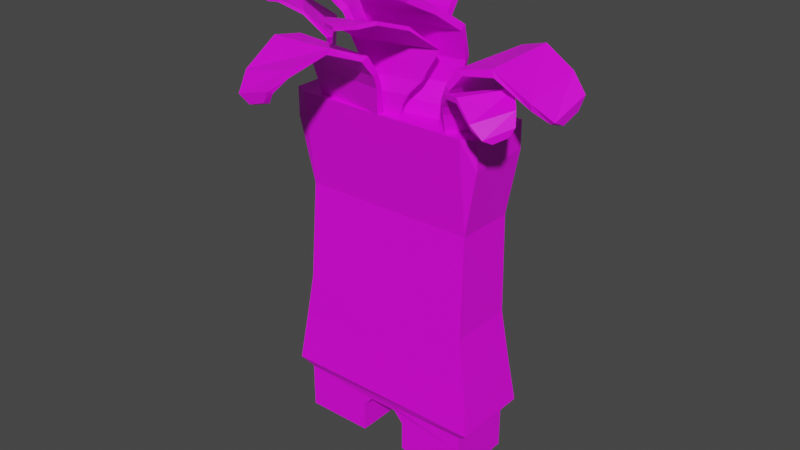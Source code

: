 # Source: Palmer.blend  (saved by Blender 4.0.36; exported with 4.5.12 LTS)
import bpy
from mathutils import Matrix  # noqa: F401  (used for matrix-valued properties, if any)

bpy.ops.wm.read_factory_settings(use_empty=True)
scene = bpy.context.scene
scene.name = 'Scene'

# ---- collections
col_collection = bpy.data.collections.new('Collection'); scene.collection.children.link(col_collection)

# ---- images (referenced by path relative to the original .blend; pixels are not part of the script)
import os
ASSET_DIR = os.environ.get("B2B_ASSET_DIR", "")  # directory of the original .blend (textures are referenced by path, not embedded)
HERE = os.path.dirname(os.path.abspath(__file__))  # packed textures are extracted next to this script under _unpacked/

def load_image(name, relpath, width, height, colorspace="sRGB"):
    """Load a texture the original file referenced (path relative to the .blend, or extracted next to this script)."""
    p = next((c for c in (os.path.join(HERE, relpath), os.path.join(ASSET_DIR, relpath)) if relpath and os.path.exists(c)), "")
    if p:
        img = bpy.data.images.load(p, check_existing=True)
        img.name = name
    else:  # same state as the original file: an image datablock whose file is absent (Cycles renders it pink)
        img = bpy.data.images.new(name, width, height)
        img.source = "FILE"
        img.filepath = "//" + (relpath or name)
    img.colorspace_settings.name = colorspace
    return img
img_base_palette_png = load_image('base_palette.png', 'base_palette.png', 1024, 1024, 'sRGB')
img_face_png_004 = load_image('face.png.004', 'face.png', 1024, 1024, 'sRGB')

# ---- materials (node trees are filled in below, after node groups)
mat_basepalette = bpy.data.materials.new('BasePalette')
mat_basepalette.alpha_threshold = 0.0
mat_basepalette.use_transparent_shadow = False
mat_basepalette.roughness = 0.5
mat_basepalette.line_color = (0.0, 0.0, 0.0, 1.0)
mat_face = bpy.data.materials.new('Face')
mat_face.use_transparent_shadow = False

# ---- material node trees
mat_basepalette.use_nodes = True; mat_basepalette.node_tree.nodes.clear()
_N = mat_basepalette.node_tree.nodes; _L = mat_basepalette.node_tree.links
n0 = _N.new('ShaderNodeOutputMaterial'); n0.name = 'Material Output'; n0.location = (300, 300)
n1 = _N.new('ShaderNodeBsdfPrincipled'); n1.name = 'Principled BSDF'; n1.location = (10, 300)
n1.distribution = 'GGX'
n1.subsurface_method = 'RANDOM_WALK_SKIN'
n1.inputs[3].default_value = 1.45
n1.inputs[27].default_value = (0.0, 0.0, 0.0, 1.0)
n1.inputs[28].default_value = 1.0
n2 = _N.new('ShaderNodeTexImage'); n2.name = 'Image Texture'; n2.location = (-464, 137)
n2.image = img_base_palette_png
_L.new(n1.outputs[0], n0.inputs[0])
_L.new(n2.outputs[0], n1.inputs[0])
n0.is_active_output = True
mat_face.use_nodes = True; mat_face.node_tree.nodes.clear()
_N = mat_face.node_tree.nodes; _L = mat_face.node_tree.links
n0 = _N.new('ShaderNodeBsdfPrincipled'); n0.name = 'Principled BSDF'; n0.location = (10, 300)
n0.inputs[3].default_value = 1.45
n1 = _N.new('ShaderNodeOutputMaterial'); n1.name = 'Material Output'; n1.location = (300, 300)
n2 = _N.new('ShaderNodeTexImage'); n2.name = 'Image Texture'; n2.location = (-278, 263)
n2.image = img_face_png_004
_L.new(n0.outputs[0], n1.inputs[0])
_L.new(n2.outputs[0], n0.inputs[0])
n1.is_active_output = True

# ---- world
world_world = bpy.data.worlds.new('World'); scene.world = world_world
world_world.use_nodes = True; world_world.node_tree.nodes.clear()
_N = world_world.node_tree.nodes; _L = world_world.node_tree.links
n0 = _N.new('ShaderNodeOutputWorld'); n0.name = 'World Output'; n0.location = (300, 300)
n1 = _N.new('ShaderNodeBackground'); n1.name = 'Background'; n1.location = (10, 300)
n1.inputs[0].default_value = (0.05088, 0.05088, 0.05088, 1.0)
_L.new(n1.outputs[0], n0.inputs[0])
n0.is_active_output = True
world_world.color = (0.05088, 0.05088, 0.05088)
world_world.use_sun_shadow = False
world_world.sun_shadow_jitter_overblur = 0.0

# ---- meshes
me_plane_001 = bpy.data.meshes.new('Plane.001')
me_plane_001.from_pydata([(-0.2137, -0.07037, -2.64e-05), (-0.06883, -0.07037, -2.64e-05), (-0.2137, 0.07037, -2.64e-05), (-0.06883, 0.07037, -2.64e-05), (-0.2241, 0.08049, 0.007826), (-0.2241, -0.08049, 0.007826), (-0.05841, -0.08049, 0.007826), (-0.05841, 0.08049, 0.007826), (-0.2241, 0.08049, 0.04004), (-0.2241, -0.08049, 0.04004), (-0.05841, -0.08049, 0.04004), (-0.05841, 0.08049, 0.04004), (-0.2241, 0.08049, 0.06159), (-0.2241, -0.08049, 0.06159), (-0.05841, -0.08049, 0.06159), (-0.05841, 0.08049, 0.06159), (-0.2241, 0.08049, 0.07965), (-0.2241, -0.08049, 0.07965), (-0.05841, -0.08049, 0.07965), (-0.05841, 0.08049, 0.07965), (-0.2241, 0.08049, 0.1195), (-0.2241, -0.08049, 0.1195), (-0.2514, 0.09545, 0.1427), (-0.2514, -0.094, 0.1427), (-0.2349, 0.08359, 0.2626), (-0.2349, -0.08359, 0.2626), (-0.2167, 0.07818, 0.377), (-0.2167, -0.07818, 0.377), (-0.2198, 0.06756, 0.6236), (-0.2107, -0.06399, 0.616), (-0.2433, 0.0777, 0.7756), (-0.2433, -0.07325, 0.7756), (0.2137, -0.07037, -2.64e-05), (0.06883, -0.07037, -2.64e-05), (0.2137, 0.07037, -2.64e-05), (0.06883, 0.07037, -2.64e-05), (0.2241, 0.08049, 0.007826), (0.2241, -0.08049, 0.007826), (0.05841, -0.08049, 0.007826), (0.05841, 0.08049, 0.007826), (0.2241, 0.08049, 0.04004), (0.2241, -0.08049, 0.04004), (0.05841, -0.08049, 0.04004), (0.05841, 0.08049, 0.04004), (0.2241, 0.08049, 0.06159), (0.2241, -0.08049, 0.06159), (0.05841, -0.08049, 0.06159), (0.05841, 0.08049, 0.06159), (0.2241, 0.08049, 0.07965), (0.2241, -0.08049, 0.07965), (0.05841, -0.08049, 0.07965), (0.05841, 0.08049, 0.07965), (0.2241, 0.08049, 0.1195), (0.2241, -0.08049, 0.1195), (0.2514, 0.09545, 0.1427), (0.2514, -0.094, 0.1427), (0.2349, 0.08359, 0.2626), (0.2349, -0.08359, 0.2626), (0.2167, 0.07818, 0.377), (0.2167, -0.07818, 0.377), (0.2198, 0.06756, 0.6236), (0.2107, -0.06399, 0.616), (0.2433, 0.0777, 0.7756), (0.2433, -0.07325, 0.7756), (0.03528, 0.08049, 0.1066), (0.03528, -0.08049, 0.1066), (-0.03528, 0.08049, 0.1066), (-0.03528, -0.08049, 0.1066), (0.2433, -0.07325, 0.8424), (-0.2433, -0.07325, 0.8424), (-0.2433, 0.0777, 0.8424), (0.2433, 0.0777, 0.8424), (2.784e-05, -0.09125, 0.8424), (-0.1732, -0.0714, 0.8424), (-0.1712, -0.05717, 0.8439), (0.001334, -0.07695, 0.8439), (0.01113, -0.1038, 0.9043), (-0.1869, -0.08116, 0.9043), (-0.1852, -0.06885, 0.9081), (0.01227, -0.09147, 0.9081), (0.01644, -0.1197, 0.9353), (-0.1956, -0.09539, 0.9353), (-0.1946, -0.08583, 0.944), (0.01759, -0.1101, 0.944), (0.009853, -0.148, 0.972), (-0.1959, -0.1244, 0.9716), (-0.1952, -0.1083, 0.9808), (0.01311, -0.1322, 0.9808), (-0.02313, -0.2114, 0.9959), (-0.193, -0.192, 0.9807), (-0.1918, -0.1855, 0.9965), (-0.01991, -0.2052, 1.007), (-0.05455, -0.286, 0.9614), (-0.185, -0.2711, 0.9296), (-0.1896, -0.2706, 0.9464), (-0.05463, -0.2861, 0.9761), (-0.07101, -0.3131, 0.9342), (-0.1649, -0.3023, 0.9047), (-0.1689, -0.3127, 0.911), (-0.07323, -0.3237, 0.9407), (-0.0886, -0.3068, 0.9078), (-0.1343, -0.3016, 0.8926), (-0.1373, -0.3148, 0.8966), (-0.09128, -0.3201, 0.9119), (0.237, 0.01309, 0.8424), (0.1693, -0.08206, 0.8424), (0.1616, -0.0763, 0.8434), (0.229, 0.01848, 0.8434), (0.2479, 0.01552, 0.8839), (0.1706, -0.09323, 0.8839), (0.1639, -0.08825, 0.8864), (0.2411, 0.02019, 0.8864), (0.259, 0.0135, 0.9046), (0.1761, -0.103, 0.9046), (0.1708, -0.09926, 0.9104), (0.2537, 0.01727, 0.9104), (0.2734, 0.0004955, 0.9292), (0.193, -0.1125, 0.9289), (0.1838, -0.1069, 0.9351), (0.2652, 0.007496, 0.9351), (0.2999, -0.03938, 0.9452), (0.2335, -0.1327, 0.935), (0.2302, -0.1299, 0.9456), (0.2973, -0.03549, 0.9527), (0.3335, -0.08195, 0.9221), (0.2825, -0.1536, 0.9008), (0.2807, -0.1561, 0.9121), (0.3335, -0.08201, 0.9319), (0.344, -0.1004, 0.9039), (0.3074, -0.1519, 0.8841), (0.3121, -0.1576, 0.8884), (0.3495, -0.1051, 0.9083), (0.3347, -0.1086, 0.8862), (0.3168, -0.1338, 0.876), (0.3236, -0.1398, 0.8787), (0.3416, -0.1145, 0.8889), (-0.1098, -0.05454, 0.833), (-0.2, 0.08508, 0.833), (-0.1865, 0.09381, 0.8347), (-0.09628, -0.04581, 0.8347), (-0.1018, -0.05455, 0.8728), (-0.1968, 0.09234, 0.8728), (-0.1839, 0.1007, 0.8751), (-0.08891, -0.04619, 0.8751), (-0.0846, -0.0507, 0.9158), (-0.1862, 0.1065, 0.9158), (-0.1742, 0.1144, 0.9196), (-0.07243, -0.04307, 0.9196), (-0.07807, -0.06138, 0.9696), (-0.1932, 0.1168, 0.9696), (-0.1815, 0.1241, 0.975), (-0.06661, -0.05363, 0.975), (-0.09947, -0.08002, 1.037), (-0.2209, 0.1078, 1.04), (-0.2105, 0.1143, 1.05), (-0.08862, -0.07428, 1.048), (-0.1585, -0.08465, 1.078), (-0.2561, 0.06624, 1.101), (-0.2465, 0.0723, 1.109), (-0.1468, -0.08188, 1.088), (-0.2247, -0.09261, 1.111), (-0.2732, -0.01752, 1.141), (-0.2657, -0.0166, 1.154), (-0.2166, -0.0925, 1.123), (-0.2608, -0.111, 1.128), (-0.2799, -0.08152, 1.143), (-0.2722, -0.08281, 1.155), (-0.2532, -0.1123, 1.141), (0.04098, -0.06767, 0.8424), (0.001756, -0.07389, 0.8424), (0.001201, -0.06519, 0.8432), (0.03882, -0.05924, 0.8432), (0.04576, -0.06832, 0.8663), (-0.00259, -0.07598, 0.8663), (-0.003823, -0.06739, 0.8672), (0.04428, -0.05977, 0.8672), (0.06008, -0.06754, 0.8918), (-0.01645, -0.07966, 0.8918), (-0.01832, -0.07118, 0.8927), (0.05924, -0.0589, 0.8927), (0.08754, -0.05691, 0.9244), (-0.04672, -0.07857, 0.9244), (-0.04981, -0.07008, 0.9257), (0.08813, -0.04796, 0.9257), (0.1274, -0.0486, 0.9952), (-0.06483, -0.07639, 0.9876), (-0.08507, -0.07565, 0.993), (0.1108, -0.03767, 0.993), (0.1043, -0.1158, 1.046), (-0.06538, -0.1675, 1.044), (-0.06497, -0.1653, 1.053), (0.1025, -0.1142, 1.054), (0.08622, -0.1876, 1.07), (-0.01162, -0.2263, 1.057), (-0.01194, -0.2268, 1.066), (0.0848, -0.1885, 1.078), (0.06994, -0.2235, 1.067), (0.02531, -0.2419, 1.06), (0.02451, -0.2425, 1.068), (0.06854, -0.2244, 1.076), (0.1376, -0.02944, 0.833), (-0.02697, -0.05337, 0.833), (-0.02928, -0.03745, 0.8347), (0.1352, -0.01352, 0.8347), (0.1409, -0.02221, 0.8728), (-0.0322, -0.04738, 0.8728), (-0.03442, -0.03216, 0.8751), (0.1387, -0.00698, 0.8751), (0.1446, -0.004939, 0.9158), (-0.04065, -0.03188, 0.9158), (-0.04292, -0.01769, 0.9196), (0.1427, 0.009305, 0.9196), (0.157, -0.003441, 0.9696), (-0.05299, -0.03398, 0.9696), (-0.0547, -0.02026, 0.975), (0.1547, 0.0102, 0.975), (0.165, -0.03067, 1.037), (-0.05627, -0.06286, 1.04), (-0.05786, -0.05072, 1.05), (0.1643, -0.0184, 1.048), (0.1446, -0.0863, 1.078), (-0.03316, -0.1122, 1.101), (-0.03467, -0.1009, 1.109), (0.147, -0.07447, 1.088), (0.1243, -0.1498, 1.111), (0.03584, -0.1626, 1.141), (0.03815, -0.1554, 1.154), (0.1276, -0.1424, 1.123), (0.126, -0.1902, 1.128), (0.09129, -0.1953, 1.143), (0.09563, -0.1889, 1.155), (0.1303, -0.1839, 1.141), (0.1645, 0.107, 0.8424), (0.1565, -0.06715, 0.8424), (0.1422, -0.06616, 0.8439), (0.1502, 0.1074, 0.8439), (0.1764, 0.119, 0.9043), (0.1672, -0.08012, 0.9043), (0.1548, -0.07927, 0.9081), (0.1639, 0.1193, 0.9081), (0.1918, 0.1253, 0.9353), (0.1819, -0.08789, 0.9353), (0.1723, -0.0875, 0.944), (0.1822, 0.1258, 0.944), (0.2204, 0.1207, 0.972), (0.2109, -0.08616, 0.9716), (0.1948, -0.0866, 0.9808), (0.2045, 0.1229, 0.9808), (0.286, 0.09208, 0.9959), (0.2781, -0.07876, 0.9807), (0.2716, -0.07797, 0.9965), (0.2796, 0.09487, 1.007), (0.3626, 0.06579, 0.9614), (0.3565, -0.06534, 0.9296), (0.3563, -0.07, 0.9464), (0.3626, 0.06572, 0.9761), (0.3907, 0.0512, 0.9342), (0.3863, -0.04318, 0.9047), (0.3969, -0.0465, 0.911), (0.4014, 0.04971, 0.9407), (0.3856, 0.03323, 0.9078), (0.3835, -0.01273, 0.8926), (0.3969, -0.01485, 0.8966), (0.399, 0.03145, 0.9119), (-0.1029, 0.06714, 0.8424), (0.06118, 0.04007, 0.8424), (0.05856, 0.0242, 0.8441), (-0.1055, 0.05127, 0.8441), (-0.1082, 0.06125, 0.8823), (0.06436, 0.03278, 0.8823), (0.06185, 0.01759, 0.8846), (-0.1107, 0.04607, 0.8846), (-0.1169, 0.04591, 0.9252), (0.06771, 0.01544, 0.9252), (0.06557, 0.001234, 0.929), (-0.1195, 0.03177, 0.929), (-0.1292, 0.04825, 0.979), (0.0801, 0.0137, 0.979), (0.07757, 0.0001063, 0.9845), (-0.1312, 0.03456, 0.9845), (-0.1286, 0.07663, 1.046), (0.09198, 0.04022, 1.049), (0.08982, 0.02818, 1.059), (-0.1317, 0.06474, 1.057), (-0.09235, 0.1235, 1.087), (0.08491, 0.09422, 1.11), (0.08293, 0.08302, 1.118), (-0.09821, 0.1129, 1.098), (-0.05376, 0.1778, 1.12), (0.03446, 0.1632, 1.15), (0.03006, 0.157, 1.163), (-0.05911, 0.1717, 1.133), (-0.04308, 0.2169, 1.137), (-0.008478, 0.2112, 1.152), (-0.01455, 0.2064, 1.165), (-0.04915, 0.2121, 1.15), (-0.2077, -0.01147, 0.8424), (-0.2273, 0.01425, 0.8424), (-0.2212, 0.01801, 0.8431), (-0.2024, -0.006661, 0.8431), (-0.2063, -0.01514, 0.8619), (-0.2304, 0.01656, 0.8619), (-0.2248, 0.02076, 0.8626), (-0.2007, -0.01078, 0.8626), (-0.2002, -0.02511, 0.8826), (-0.2384, 0.02507, 0.8826), (-0.2331, 0.02969, 0.8833), (-0.1943, -0.02117, 0.8833), (-0.182, -0.04069, 0.9091), (-0.2493, 0.0472, 0.9091), (-0.2444, 0.05269, 0.9102), (-0.1753, -0.03766, 0.9102), (-0.1606, -0.06605, 0.9669), (-0.2548, 0.06103, 0.9606), (-0.2621, 0.07582, 0.9651), (-0.1592, -0.04994, 0.9651), (-0.2177, -0.07546, 1.008), (-0.3203, 0.02623, 1.007), (-0.3186, 0.0268, 1.014), (-0.2173, -0.07355, 1.015), (-0.2761, -0.09021, 1.028), (-0.3417, -0.03501, 1.017), (-0.3422, -0.03497, 1.024), (-0.2774, -0.08954, 1.035), (-0.3082, -0.09241, 1.025), (-0.3386, -0.0675, 1.019), (-0.3394, -0.06719, 1.026), (-0.3094, -0.09176, 1.032), (0.2107, -0.08985, 0.8424), (-0.2107, -0.08985, 0.8424), (-0.03528, 0.08049, 0.1195), (0.03528, 0.08049, 0.1195), (-0.03528, -0.08296, 0.1195), (0.03528, -0.08296, 0.1195)], [], [(0, 2, 3, 1), (4, 5, 9, 8), (1, 3, 7, 6), (2, 0, 5, 4), (3, 2, 4, 7), (0, 1, 6, 5), (11, 8, 12, 15), (7, 4, 8, 11), (5, 6, 10, 9), (6, 7, 11, 10), (14, 15, 19, 18), (9, 10, 14, 13), (10, 11, 15, 14), (8, 9, 13, 12), (12, 13, 17, 16), (15, 12, 16, 19), (13, 14, 18, 17), (18, 19, 66, 67), (16, 17, 21, 20), (20, 21, 23, 22), (26, 27, 29, 28), (24, 25, 27, 26), (28, 29, 31, 30), (23, 25, 24, 22), (32, 33, 35, 34), (32, 37, 38, 33), (35, 39, 36, 34), (36, 40, 41, 37), (34, 36, 37, 32), (33, 38, 39, 35), (41, 45, 46, 42), (39, 43, 40, 36), (43, 47, 44, 40), (37, 41, 42, 38), (45, 49, 50, 46), (46, 50, 51, 47), (42, 46, 47, 43), (38, 42, 43, 39), (20, 22, 54, 52, 331, 330), (40, 44, 45, 41), (47, 51, 48, 44), (44, 48, 49, 45), (50, 65, 64, 51), (48, 52, 53, 49), (63, 68, 328, 61), (55, 54, 56, 57), (50, 49, 53, 333, 65), (58, 60, 61, 59), (26, 58, 56, 24), (60, 62, 63, 61), (48, 51, 64, 331, 52), (67, 65, 333, 332), (69, 329, 328, 68, 71, 70), (66, 330, 331, 64), (63, 62, 71, 68), (56, 58, 59, 57), (31, 69, 70, 30), (28, 30, 70, 71, 62, 60), (73, 74, 75, 72), (78, 77, 81, 82), (72, 75, 79, 76), (75, 74, 78, 79), (74, 73, 77, 78), (73, 72, 76, 77), (82, 81, 85, 86), (77, 76, 80, 81), (76, 79, 83, 80), (79, 78, 82, 83), (84, 87, 91, 88), (81, 80, 84, 85), (80, 83, 87, 84), (83, 82, 86, 87), (90, 89, 93, 94), (87, 86, 90, 91), (86, 85, 89, 90), (85, 84, 88, 89), (93, 92, 96, 97), (89, 88, 92, 93), (88, 91, 95, 92), (91, 90, 94, 95), (96, 99, 103, 100), (92, 95, 99, 96), (95, 94, 98, 99), (94, 93, 97, 98), (101, 100, 103, 102), (99, 98, 102, 103), (98, 97, 101, 102), (97, 96, 100, 101), (105, 106, 107, 104), (110, 109, 113, 114), (104, 107, 111, 108), (107, 106, 110, 111), (106, 105, 109, 110), (105, 104, 108, 109), (114, 113, 117, 118), (109, 108, 112, 113), (108, 111, 115, 112), (111, 110, 114, 115), (116, 119, 123, 120), (113, 112, 116, 117), (112, 115, 119, 116), (115, 114, 118, 119), (122, 121, 125, 126), (119, 118, 122, 123), (118, 117, 121, 122), (117, 116, 120, 121), (125, 124, 128, 129), (121, 120, 124, 125), (120, 123, 127, 124), (123, 122, 126, 127), (128, 131, 135, 132), (124, 127, 131, 128), (127, 126, 130, 131), (126, 125, 129, 130), (133, 132, 135, 134), (131, 130, 134, 135), (130, 129, 133, 134), (129, 128, 132, 133), (137, 138, 139, 136), (142, 141, 145, 146), (136, 139, 143, 140), (139, 138, 142, 143), (138, 137, 141, 142), (137, 136, 140, 141), (146, 145, 149, 150), (141, 140, 144, 145), (140, 143, 147, 144), (143, 142, 146, 147), (148, 151, 155, 152), (145, 144, 148, 149), (144, 147, 151, 148), (147, 146, 150, 151), (154, 153, 157, 158), (151, 150, 154, 155), (150, 149, 153, 154), (149, 148, 152, 153), (157, 156, 160, 161), (153, 152, 156, 157), (152, 155, 159, 156), (155, 154, 158, 159), (160, 163, 167, 164), (156, 159, 163, 160), (159, 158, 162, 163), (158, 157, 161, 162), (165, 164, 167, 166), (163, 162, 166, 167), (162, 161, 165, 166), (161, 160, 164, 165), (169, 170, 171, 168), (174, 173, 177, 178), (168, 171, 175, 172), (171, 170, 174, 175), (170, 169, 173, 174), (169, 168, 172, 173), (178, 177, 181, 182), (173, 172, 176, 177), (172, 175, 179, 176), (175, 174, 178, 179), (180, 183, 187, 184), (177, 176, 180, 181), (176, 179, 183, 180), (179, 178, 182, 183), (186, 185, 189, 190), (183, 182, 186, 187), (182, 181, 185, 186), (181, 180, 184, 185), (189, 188, 192, 193), (185, 184, 188, 189), (184, 187, 191, 188), (187, 186, 190, 191), (192, 195, 199, 196), (188, 191, 195, 192), (191, 190, 194, 195), (190, 189, 193, 194), (197, 196, 199, 198), (195, 194, 198, 199), (194, 193, 197, 198), (193, 192, 196, 197), (201, 202, 203, 200), (206, 205, 209, 210), (200, 203, 207, 204), (203, 202, 206, 207), (202, 201, 205, 206), (201, 200, 204, 205), (210, 209, 213, 214), (205, 204, 208, 209), (204, 207, 211, 208), (207, 206, 210, 211), (212, 215, 219, 216), (209, 208, 212, 213), (208, 211, 215, 212), (211, 210, 214, 215), (218, 217, 221, 222), (215, 214, 218, 219), (214, 213, 217, 218), (213, 212, 216, 217), (221, 220, 224, 225), (217, 216, 220, 221), (216, 219, 223, 220), (219, 218, 222, 223), (224, 227, 231, 228), (220, 223, 227, 224), (223, 222, 226, 227), (222, 221, 225, 226), (229, 228, 231, 230), (227, 226, 230, 231), (226, 225, 229, 230), (225, 224, 228, 229), (233, 234, 235, 232), (238, 237, 241, 242), (232, 235, 239, 236), (235, 234, 238, 239), (234, 233, 237, 238), (233, 232, 236, 237), (242, 241, 245, 246), (237, 236, 240, 241), (236, 239, 243, 240), (239, 238, 242, 243), (244, 247, 251, 248), (241, 240, 244, 245), (240, 243, 247, 244), (243, 242, 246, 247), (250, 249, 253, 254), (247, 246, 250, 251), (246, 245, 249, 250), (245, 244, 248, 249), (253, 252, 256, 257), (249, 248, 252, 253), (248, 251, 255, 252), (251, 250, 254, 255), (256, 259, 263, 260), (252, 255, 259, 256), (255, 254, 258, 259), (254, 253, 257, 258), (261, 260, 263, 262), (259, 258, 262, 263), (258, 257, 261, 262), (257, 256, 260, 261), (265, 266, 267, 264), (270, 269, 273, 274), (264, 267, 271, 268), (267, 266, 270, 271), (266, 265, 269, 270), (265, 264, 268, 269), (274, 273, 277, 278), (269, 268, 272, 273), (268, 271, 275, 272), (271, 270, 274, 275), (276, 279, 283, 280), (273, 272, 276, 277), (272, 275, 279, 276), (275, 274, 278, 279), (282, 281, 285, 286), (279, 278, 282, 283), (278, 277, 281, 282), (277, 276, 280, 281), (285, 284, 288, 289), (281, 280, 284, 285), (280, 283, 287, 284), (283, 282, 286, 287), (288, 291, 295, 292), (284, 287, 291, 288), (287, 286, 290, 291), (286, 285, 289, 290), (293, 292, 295, 294), (291, 290, 294, 295), (290, 289, 293, 294), (289, 288, 292, 293), (297, 298, 299, 296), (302, 301, 305, 306), (296, 299, 303, 300), (299, 298, 302, 303), (298, 297, 301, 302), (297, 296, 300, 301), (306, 305, 309, 310), (301, 300, 304, 305), (300, 303, 307, 304), (303, 302, 306, 307), (308, 311, 315, 312), (305, 304, 308, 309), (304, 307, 311, 308), (307, 306, 310, 311), (314, 313, 317, 318), (311, 310, 314, 315), (310, 309, 313, 314), (309, 308, 312, 313), (317, 316, 320, 321), (313, 312, 316, 317), (312, 315, 319, 316), (315, 314, 318, 319), (320, 323, 327, 324), (316, 319, 323, 320), (319, 318, 322, 323), (318, 317, 321, 322), (325, 324, 327, 326), (323, 322, 326, 327), (322, 321, 325, 326), (321, 320, 324, 325), (31, 29, 329, 69), (67, 66, 64, 65), (26, 28, 60, 58), (29, 27, 59, 61), (16, 20, 330, 66, 19), (29, 61, 328, 329), (52, 54, 55, 53), (25, 57, 59, 27), (25, 23, 55, 57), (18, 67, 332, 21, 17), (23, 21, 332, 333, 53, 55), (22, 24, 56, 54)])
me_plane_001.polygons.foreach_set('material_index', [0, 0, 0, 0, 0, 0, 0, 0, 0, 0, 0, 0, 0, 0, 0, 0, 0, 0, 0, 0, 0, 0, 0, 0, 0, 0, 0, 0, 0, 0, 0, 0, 0, 0, 0, 0, 0, 0, 0, 0, 0, 0, 0, 0, 0, 0, 0, 0, 0, 0, 0, 0, 0, 0, 0, 0, 0, 0, 0, 0, 0, 0, 0, 0, 0, 0, 0, 0, 0, 0, 0, 0, 0, 0, 0, 0, 0, 0, 0, 0, 0, 0, 0, 0, 0, 0, 0, 0, 0, 0, 0, 0, 0, 0, 0, 0, 0, 0, 0, 0, 0, 0, 0, 0, 0, 0, 0, 0, 0, 0, 0, 0, 0, 0, 0, 0, 0, 0, 0, 0, 0, 0, 0, 0, 0, 0, 0, 0, 0, 0, 0, 0, 0, 0, 0, 0, 0, 0, 0, 0, 0, 0, 0, 0, 0, 0, 0, 0, 0, 0, 0, 0, 0, 0, 0, 0, 0, 0, 0, 0, 0, 0, 0, 0, 0, 0, 0, 0, 0, 0, 0, 0, 0, 0, 0, 0, 0, 0, 0, 0, 0, 0, 0, 0, 0, 0, 0, 0, 0, 0, 0, 0, 0, 0, 0, 0, 0, 0, 0, 0, 0, 0, 0, 0, 0, 0, 0, 0, 0, 0, 0, 0, 0, 0, 0, 0, 0, 0, 0, 0, 0, 0, 0, 0, 0, 0, 0, 0, 0, 0, 0, 0, 0, 0, 0, 0, 0, 0, 0, 0, 0, 0, 0, 0, 0, 0, 0, 0, 0, 0, 0, 0, 0, 0, 0, 0, 0, 0, 0, 0, 0, 0, 0, 0, 0, 0, 0, 0, 0, 0, 0, 0, 0, 0, 0, 0, 0, 0, 0, 0, 0, 0, 0, 0, 0, 0, 0, 0, 0, 0, 0, 0, 0, 0, 0, 0, 0, 0, 0, 0, 0, 0, 0, 1, 0, 0, 0, 0, 0, 0])
_uv = me_plane_001.uv_layers.new(name='UVMap')
_uv.uv.foreach_set('vector', [0.2861, 0.8441, 0.2861, 0.8441, 0.2861, 0.8441, 0.2861, 0.8441, 0.2861, 0.8441, 0.2861, 0.8441, 0.2861, 0.8441, 0.2861, 0.8441, 0.2861, 0.8441, 0.2861, 0.8441, 0.2861, 0.8441, 0.2861, 0.8441, 0.2861, 0.8441, 0.2861, 0.8441, 0.2861, 0.8441, 0.2861, 0.8441, 0.2861, 0.8441, 0.2861, 0.8441, 0.2861, 0.8441, 0.2861, 0.8441, 0.2861, 0.8441, 0.2861, 0.8441, 0.2861, 0.8441, 0.2861, 0.8441, 0.2861, 0.8441, 0.2861, 0.8441, 0.2861, 0.8441, 0.2861, 0.8441, 0.2861, 0.8441, 0.2861, 0.8441, 0.2861, 0.8441, 0.2861, 0.8441, 0.2861, 0.8441, 0.2861, 0.8441, 0.2861, 0.8441, 0.2861, 0.8441, 0.2861, 0.8441, 0.2861, 0.8441, 0.2861, 0.8441, 0.2861, 0.8441, 0.2861, 0.8441, 0.2861, 0.8441, 0.2861, 0.8441, 0.2861, 0.8441, 0.2861, 0.8441, 0.2861, 0.8441, 0.2861, 0.8441, 0.2861, 0.8441, 0.2861, 0.8441, 0.2861, 0.8441, 0.2861, 0.8441, 0.2861, 0.8441, 0.2861, 0.8441, 0.2861, 0.8441, 0.2861, 0.8441, 0.2861, 0.8441, 0.2861, 0.8441, 0.2861, 0.8441, 0.2861, 0.8441, 0.2861, 0.8441, 0.2861, 0.8441, 0.2861, 0.8441, 0.2861, 0.8441, 0.2861, 0.8441, 0.2861, 0.8441, 0.2861, 0.8441, 0.2861, 0.8441, 0.2861, 0.8441, 0.2861, 0.8441, 0.2861, 0.8441, 0.2861, 0.8441, 0.2861, 0.8441, 0.2861, 0.8441, 0.2861, 0.8441, 0.2861, 0.8441, 0.2861, 0.8441, 0.2861, 0.8441, 0.2861, 0.8441, 0.2861, 0.8441, 0.2861, 0.8441, 0.2861, 0.8441, 0.2861, 0.8441, 0.2861, 0.8441, 0.2861, 0.8441, 0.2861, 0.8441, 0.2861, 0.8441, 0.2861, 0.8441, 0.2861, 0.8441, 0.2861, 0.8441, 0.2861, 0.8441, 0.2861, 0.8441, 0.2861, 0.8441, 0.2861, 0.8441, 0.2861, 0.8441, 0.2861, 0.8441, 0.2861, 0.8441, 0.2861, 0.8441, 0.2861, 0.8441, 0.2861, 0.8441, 0.2861, 0.8441, 0.2861, 0.8441, 0.2861, 0.8441, 0.2861, 0.8441, 0.2861, 0.8441, 0.2861, 0.8441, 0.2861, 0.8441, 0.2861, 0.8441, 0.2861, 0.8441, 0.2861, 0.8441, 0.2861, 0.8441, 0.2861, 0.8441, 0.2861, 0.8441, 0.2861, 0.8441, 0.2861, 0.8441, 0.2861, 0.8441, 0.2861, 0.8441, 0.2861, 0.8441, 0.2861, 0.8441, 0.2861, 0.8441, 0.2861, 0.8441, 0.2861, 0.8441, 0.2861, 0.8441, 0.2861, 0.8441, 0.2861, 0.8441, 0.2861, 0.8441, 0.2861, 0.8441, 0.2861, 0.8441, 0.2861, 0.8441, 0.2861, 0.8441, 0.2861, 0.8441, 0.2861, 0.8441, 0.2861, 0.8441, 0.2861, 0.8441, 0.2861, 0.8441, 0.2861, 0.8441, 0.2861, 0.8441, 0.2861, 0.8441, 0.2861, 0.8441, 0.2861, 0.8441, 0.2861, 0.8441, 0.2861, 0.8441, 0.2861, 0.8441, 0.2861, 0.8441, 0.2861, 0.8441, 0.2861, 0.8441, 0.2861, 0.8441, 0.2861, 0.8441, 0.2861, 0.8441, 0.2861, 0.8441, 0.2861, 0.8441, 0.2861, 0.8441, 0.2861, 0.8441, 0.2861, 0.8441, 0.2861, 0.8441, 0.2861, 0.8441, 0.2861, 0.8441, 0.2861, 0.8441, 0.2861, 0.8441, 0.2861, 0.8441, 0.2861, 0.8441, 0.2861, 0.8441, 0.2861, 0.8441, 0.2861, 0.8441, 0.2861, 0.8441, 0.2861, 0.8441, 0.2861, 0.8441, 0.2861, 0.8441, 0.2861, 0.8441, 0.2861, 0.8441, 0.2861, 0.8441, 0.2861, 0.8441, 0.2861, 0.8441, 0.2861, 0.8441, 0.2861, 0.8441, 0.2861, 0.8441, 0.2861, 0.8441, 0.2861, 0.8441, 0.2861, 0.8441, 0.2861, 0.8441, 0.2861, 0.8441, 0.2861, 0.8441, 0.2861, 0.8441, 0.2861, 0.8441, 0.2861, 0.8441, 0.2861, 0.8441, 0.2861, 0.8441, 0.2861, 0.8441, 0.2861, 0.8441, 0.2861, 0.8441, 0.2861, 0.8441, 0.2861, 0.8441, 0.2861, 0.8441, 0.2861, 0.8441, 0.2861, 0.8441, 0.2861, 0.8441, 0.2861, 0.8441, 0.2861, 0.8441, 0.2861, 0.8441, 0.2861, 0.8441, 0.2861, 0.8441, 0.2861, 0.8441, 0.2861, 0.8441, 0.2861, 0.8441, 0.2861, 0.8441, 0.2861, 0.8441, 0.2861, 0.8441, 0.2861, 0.8441, 0.2861, 0.8441, 0.2861, 0.8441, 0.2861, 0.8441, 0.2861, 0.8441, 0.2861, 0.8441, 0.2861, 0.8441, 0.2861, 0.8441, 0.2861, 0.8441, 0.2861, 0.8441, 0.2861, 0.8441, 0.2861, 0.8441, 0.2861, 0.8441, 0.2861, 0.8441, 0.2861, 0.8441, 0.2861, 0.8441, 0.2861, 0.8441, 0.2861, 0.8441, 0.2861, 0.8441, 0.2861, 0.8441, 0.2861, 0.8441, 0.2861, 0.8441, 0.2861, 0.8441, 0.2861, 0.8441, 0.2861, 0.8441, 0.2861, 0.8441, 0.2861, 0.8441, 0.2861, 0.8441, 0.2861, 0.8441, 0.2861, 0.8441, 0.2861, 0.8441, 0.2861, 0.8441, 0.2861, 0.8441, 0.2861, 0.8441, 0.4054, 0.9124, 0.4054, 0.9124, 0.4054, 0.9124, 0.4054, 0.9124, 0.4054, 0.9124, 0.4054, 0.9124, 0.4054, 0.9124, 0.4054, 0.9124, 0.4054, 0.9124, 0.4054, 0.9124, 0.4054, 0.9124, 0.4054, 0.9124, 0.4054, 0.9124, 0.4054, 0.9124, 0.4054, 0.9124, 0.4054, 0.9124, 0.4054, 0.9124, 0.4054, 0.9124, 0.4054, 0.9124, 0.4054, 0.9124, 0.4054, 0.9124, 0.4054, 0.9124, 0.4054, 0.9124, 0.4054, 0.9124, 0.4054, 0.9124, 0.4054, 0.9124, 0.4054, 0.9124, 0.4054, 0.9124, 0.4054, 0.9124, 0.4054, 0.9124, 0.4054, 0.9124, 0.4054, 0.9124, 0.4054, 0.9124, 0.4054, 0.9124, 0.4054, 0.9124, 0.4054, 0.9124, 0.4054, 0.9124, 0.4054, 0.9124, 0.4054, 0.9124, 0.4054, 0.9124, 0.4054, 0.9124, 0.4054, 0.9124, 0.4054, 0.9124, 0.4054, 0.9124, 0.4054, 0.9124, 0.4054, 0.9124, 0.4054, 0.9124, 0.4054, 0.9124, 0.4054, 0.9124, 0.4054, 0.9124, 0.4054, 0.9124, 0.4054, 0.9124, 0.4054, 0.9124, 0.4054, 0.9124, 0.4054, 0.9124, 0.4054, 0.9124, 0.4054, 0.9124, 0.4054, 0.9124, 0.4054, 0.9124, 0.4054, 0.9124, 0.4054, 0.9124, 0.4054, 0.9124, 0.4054, 0.9124, 0.4054, 0.9124, 0.4054, 0.9124, 0.4054, 0.9124, 0.4054, 0.9124, 0.4054, 0.9124, 0.4054, 0.9124, 0.4054, 0.9124, 0.4054, 0.9124, 0.4054, 0.9124, 0.4054, 0.9124, 0.4054, 0.9124, 0.4054, 0.9124, 0.4054, 0.9124, 0.4054, 0.9124, 0.4054, 0.9124, 0.4054, 0.9124, 0.4054, 0.9124, 0.4054, 0.9124, 0.4054, 0.9124, 0.4054, 0.9124, 0.4054, 0.9124, 0.4054, 0.9124, 0.4054, 0.9124, 0.4054, 0.9124, 0.4054, 0.9124, 0.4054, 0.9124, 0.4054, 0.9124, 0.4054, 0.9124, 0.4054, 0.9124, 0.4054, 0.9124, 0.4054, 0.9124, 0.4054, 0.9124, 0.4054, 0.9124, 0.4054, 0.9124, 0.4054, 0.9124, 0.4054, 0.9124, 0.4054, 0.9124, 0.4054, 0.9124, 0.4054, 0.9124, 0.4054, 0.9124, 0.4054, 0.9124, 0.4054, 0.9124, 0.4054, 0.9124, 0.4054, 0.9124, 0.4054, 0.9124, 0.4054, 0.9124, 0.4054, 0.9124, 0.4054, 0.9124, 0.4054, 0.9124, 0.4054, 0.9124, 0.4054, 0.9124, 0.4054, 0.9124, 0.4054, 0.9124, 0.4054, 0.9124, 0.4054, 0.9124, 0.4054, 0.9124, 0.4054, 0.9124, 0.4054, 0.9124, 0.4054, 0.9124, 0.4054, 0.9124, 0.4054, 0.9124, 0.4054, 0.9124, 0.4054, 0.9124, 0.4054, 0.9124, 0.4054, 0.9124, 0.4054, 0.9124, 0.4054, 0.9124, 0.4054, 0.9124, 0.4054, 0.9124, 0.4054, 0.9124, 0.4054, 0.9124, 0.4054, 0.9124, 0.4054, 0.9124, 0.4054, 0.9124, 0.4054, 0.9124, 0.4054, 0.9124, 0.4054, 0.9124, 0.4054, 0.9124, 0.4054, 0.9124, 0.4054, 0.9124, 0.4054, 0.9124, 0.4054, 0.9124, 0.4054, 0.9124, 0.4054, 0.9124, 0.4054, 0.9124, 0.4054, 0.9124, 0.4054, 0.9124, 0.4054, 0.9124, 0.4054, 0.9124, 0.4054, 0.9124, 0.4054, 0.9124, 0.4054, 0.9124, 0.4054, 0.9124, 0.4054, 0.9124, 0.4054, 0.9124, 0.4054, 0.9124, 0.4054, 0.9124, 0.4054, 0.9124, 0.4054, 0.9124, 0.4054, 0.9124, 0.4054, 0.9124, 0.4054, 0.9124, 0.4054, 0.9124, 0.4054, 0.9124, 0.4054, 0.9124, 0.4054, 0.9124, 0.4054, 0.9124, 0.4054, 0.9124, 0.4054, 0.9124, 0.4054, 0.9124, 0.4054, 0.9124, 0.4054, 0.9124, 0.4054, 0.9124, 0.4054, 0.9124, 0.4054, 0.9124, 0.4054, 0.9124, 0.4054, 0.9124, 0.4054, 0.9124, 0.4054, 0.9124, 0.4054, 0.9124, 0.4054, 0.9124, 0.4054, 0.9124, 0.4054, 0.9124, 0.4054, 0.9124, 0.4054, 0.9124, 0.4054, 0.9124, 0.4054, 0.9124, 0.4054, 0.9124, 0.4054, 0.9124, 0.4054, 0.9124, 0.4054, 0.9124, 0.4054, 0.9124, 0.4054, 0.9124, 0.4054, 0.9124, 0.4054, 0.9124, 0.4054, 0.9124, 0.4054, 0.9124, 0.4054, 0.9124, 0.4054, 0.9124, 0.4054, 0.9124, 0.4054, 0.9124, 0.4054, 0.9124, 0.4054, 0.9124, 0.4054, 0.9124, 0.4054, 0.9124, 0.4054, 0.9124, 0.4054, 0.9124, 0.4054, 0.9124, 0.4054, 0.9124, 0.4054, 0.9124, 0.4054, 0.9124, 0.4054, 0.9124, 0.4054, 0.9124, 0.4054, 0.9124, 0.4054, 0.9124, 0.4054, 0.9124, 0.4054, 0.9124, 0.4054, 0.9124, 0.4054, 0.9124, 0.4054, 0.9124, 0.4054, 0.9124, 0.4054, 0.9124, 0.4054, 0.9124, 0.4054, 0.9124, 0.4054, 0.9124, 0.4054, 0.9124, 0.4054, 0.9124, 0.4054, 0.9124, 0.4054, 0.9124, 0.4054, 0.9124, 0.4054, 0.9124, 0.4054, 0.9124, 0.4054, 0.9124, 0.4054, 0.9124, 0.4054, 0.9124, 0.4054, 0.9124, 0.4054, 0.9124, 0.4054, 0.9124, 0.4054, 0.9124, 0.4054, 0.9124, 0.4054, 0.9124, 0.4054, 0.9124, 0.4054, 0.9124, 0.4054, 0.9124, 0.4054, 0.9124, 0.4054, 0.9124, 0.4054, 0.9124, 0.4054, 0.9124, 0.4054, 0.9124, 0.4054, 0.9124, 0.4054, 0.9124, 0.4054, 0.9124, 0.4054, 0.9124, 0.4054, 0.9124, 0.4054, 0.9124, 0.4054, 0.9124, 0.4054, 0.9124, 0.4054, 0.9124, 0.4054, 0.9124, 0.4054, 0.9124, 0.4054, 0.9124, 0.4054, 0.9124, 0.4054, 0.9124, 0.4054, 0.9124, 0.4054, 0.9124, 0.4054, 0.9124, 0.4054, 0.9124, 0.4054, 0.9124, 0.4054, 0.9124, 0.4054, 0.9124, 0.4054, 0.9124, 0.4054, 0.9124, 0.4054, 0.9124, 0.4054, 0.9124, 0.4054, 0.9124, 0.4054, 0.9124, 0.4054, 0.9124, 0.4054, 0.9124, 0.4054, 0.9124, 0.4054, 0.9124, 0.4054, 0.9124, 0.4054, 0.9124, 0.4054, 0.9124, 0.4054, 0.9124, 0.4054, 0.9124, 0.4054, 0.9124, 0.4054, 0.9124, 0.4054, 0.9124, 0.4054, 0.9124, 0.4054, 0.9124, 0.4054, 0.9124, 0.4054, 0.9124, 0.4054, 0.9124, 0.4054, 0.9124, 0.4054, 0.9124, 0.4054, 0.9124, 0.4054, 0.9124, 0.4054, 0.9124, 0.4054, 0.9124, 0.4054, 0.9124, 0.4054, 0.9124, 0.4054, 0.9124, 0.4054, 0.9124, 0.4054, 0.9124, 0.4054, 0.9124, 0.4054, 0.9124, 0.4054, 0.9124, 0.4054, 0.9124, 0.4054, 0.9124, 0.4054, 0.9124, 0.4054, 0.9124, 0.4054, 0.9124, 0.4054, 0.9124, 0.4054, 0.9124, 0.4054, 0.9124, 0.4054, 0.9124, 0.4054, 0.9124, 0.4054, 0.9124, 0.4054, 0.9124, 0.4054, 0.9124, 0.4054, 0.9124, 0.4054, 0.9124, 0.4054, 0.9124, 0.4054, 0.9124, 0.4054, 0.9124, 0.4054, 0.9124, 0.4054, 0.9124, 0.4054, 0.9124, 0.4054, 0.9124, 0.4054, 0.9124, 0.4054, 0.9124, 0.4054, 0.9124, 0.4054, 0.9124, 0.4054, 0.9124, 0.4054, 0.9124, 0.4054, 0.9124, 0.4054, 0.9124, 0.4054, 0.9124, 0.4054, 0.9124, 0.4054, 0.9124, 0.4054, 0.9124, 0.4054, 0.9124, 0.4054, 0.9124, 0.4054, 0.9124, 0.4054, 0.9124, 0.4054, 0.9124, 0.4054, 0.9124, 0.4054, 0.9124, 0.4054, 0.9124, 0.4054, 0.9124, 0.4054, 0.9124, 0.4054, 0.9124, 0.4054, 0.9124, 0.4054, 0.9124, 0.4054, 0.9124, 0.4054, 0.9124, 0.4054, 0.9124, 0.4054, 0.9124, 0.4054, 0.9124, 0.4054, 0.9124, 0.4054, 0.9124, 0.4054, 0.9124, 0.4054, 0.9124, 0.4054, 0.9124, 0.4054, 0.9124, 0.4054, 0.9124, 0.4054, 0.9124, 0.4054, 0.9124, 0.4054, 0.9124, 0.4054, 0.9124, 0.4054, 0.9124, 0.4054, 0.9124, 0.4054, 0.9124, 0.4054, 0.9124, 0.4054, 0.9124, 0.4054, 0.9124, 0.4054, 0.9124, 0.4054, 0.9124, 0.4054, 0.9124, 0.4054, 0.9124, 0.4054, 0.9124, 0.4054, 0.9124, 0.4054, 0.9124, 0.4054, 0.9124, 0.4054, 0.9124, 0.4054, 0.9124, 0.4054, 0.9124, 0.4054, 0.9124, 0.4054, 0.9124, 0.4054, 0.9124, 0.4054, 0.9124, 0.4054, 0.9124, 0.4054, 0.9124, 0.4054, 0.9124, 0.4054, 0.9124, 0.4054, 0.9124, 0.4054, 0.9124, 0.4054, 0.9124, 0.4054, 0.9124, 0.4054, 0.9124, 0.4054, 0.9124, 0.4054, 0.9124, 0.4054, 0.9124, 0.4054, 0.9124, 0.4054, 0.9124, 0.4054, 0.9124, 0.4054, 0.9124, 0.4054, 0.9124, 0.4054, 0.9124, 0.4054, 0.9124, 0.4054, 0.9124, 0.4054, 0.9124, 0.4054, 0.9124, 0.4054, 0.9124, 0.4054, 0.9124, 0.4054, 0.9124, 0.4054, 0.9124, 0.4054, 0.9124, 0.4054, 0.9124, 0.4054, 0.9124, 0.4054, 0.9124, 0.4054, 0.9124, 0.4054, 0.9124, 0.4054, 0.9124, 0.4054, 0.9124, 0.4054, 0.9124, 0.4054, 0.9124, 0.4054, 0.9124, 0.4054, 0.9124, 0.4054, 0.9124, 0.4054, 0.9124, 0.4054, 0.9124, 0.4054, 0.9124, 0.4054, 0.9124, 0.4054, 0.9124, 0.4054, 0.9124, 0.4054, 0.9124, 0.4054, 0.9124, 0.4054, 0.9124, 0.4054, 0.9124, 0.4054, 0.9124, 0.4054, 0.9124, 0.4054, 0.9124, 0.4054, 0.9124, 0.4054, 0.9124, 0.4054, 0.9124, 0.4054, 0.9124, 0.4054, 0.9124, 0.4054, 0.9124, 0.4054, 0.9124, 0.4054, 0.9124, 0.4054, 0.9124, 0.4054, 0.9124, 0.4054, 0.9124, 0.4054, 0.9124, 0.4054, 0.9124, 0.4054, 0.9124, 0.4054, 0.9124, 0.4054, 0.9124, 0.4054, 0.9124, 0.4054, 0.9124, 0.4054, 0.9124, 0.4054, 0.9124, 0.4054, 0.9124, 0.4054, 0.9124, 0.4054, 0.9124, 0.4054, 0.9124, 0.4054, 0.9124, 0.4054, 0.9124, 0.4054, 0.9124, 0.4054, 0.9124, 0.4054, 0.9124, 0.4054, 0.9124, 0.4054, 0.9124, 0.4054, 0.9124, 0.4054, 0.9124, 0.4054, 0.9124, 0.4054, 0.9124, 0.4054, 0.9124, 0.4054, 0.9124, 0.4054, 0.9124, 0.4054, 0.9124, 0.4054, 0.9124, 0.4054, 0.9124, 0.4054, 0.9124, 0.4054, 0.9124, 0.4054, 0.9124, 0.4054, 0.9124, 0.4054, 0.9124, 0.4054, 0.9124, 0.4054, 0.9124, 0.4054, 0.9124, 0.4054, 0.9124, 0.4054, 0.9124, 0.4054, 0.9124, 0.4054, 0.9124, 0.4054, 0.9124, 0.4054, 0.9124, 0.4054, 0.9124, 0.4054, 0.9124, 0.4054, 0.9124, 0.4054, 0.9124, 0.4054, 0.9124, 0.4054, 0.9124, 0.4054, 0.9124, 0.4054, 0.9124, 0.4054, 0.9124, 0.4054, 0.9124, 0.4054, 0.9124, 0.4054, 0.9124, 0.4054, 0.9124, 0.4054, 0.9124, 0.4054, 0.9124, 0.4054, 0.9124, 0.4054, 0.9124, 0.4054, 0.9124, 0.4054, 0.9124, 0.4054, 0.9124, 0.4054, 0.9124, 0.4054, 0.9124, 0.4054, 0.9124, 0.4054, 0.9124, 0.4054, 0.9124, 0.4054, 0.9124, 0.4054, 0.9124, 0.4054, 0.9124, 0.4054, 0.9124, 0.4054, 0.9124, 0.4054, 0.9124, 0.4054, 0.9124, 0.4054, 0.9124, 0.4054, 0.9124, 0.4054, 0.9124, 0.4054, 0.9124, 0.4054, 0.9124, 0.4054, 0.9124, 0.4054, 0.9124, 0.4054, 0.9124, 0.4054, 0.9124, 0.4054, 0.9124, 0.4054, 0.9124, 0.4054, 0.9124, 0.4054, 0.9124, 0.4054, 0.9124, 0.4054, 0.9124, 0.4054, 0.9124, 0.4054, 0.9124, 0.4054, 0.9124, 0.4054, 0.9124, 0.4054, 0.9124, 0.4054, 0.9124, 0.4054, 0.9124, 0.4054, 0.9124, 0.4054, 0.9124, 0.4054, 0.9124, 0.4054, 0.9124, 0.4054, 0.9124, 0.4054, 0.9124, 0.4054, 0.9124, 0.4054, 0.9124, 0.4054, 0.9124, 0.4054, 0.9124, 0.4054, 0.9124, 0.4054, 0.9124, 0.4054, 0.9124, 0.4054, 0.9124, 0.4054, 0.9124, 0.4054, 0.9124, 0.4054, 0.9124, 0.4054, 0.9124, 0.4054, 0.9124, 0.4054, 0.9124, 0.4054, 0.9124, 0.4054, 0.9124, 0.4054, 0.9124, 0.4054, 0.9124, 0.4054, 0.9124, 0.4054, 0.9124, 0.4054, 0.9124, 0.4054, 0.9124, 0.4054, 0.9124, 0.4054, 0.9124, 0.4054, 0.9124, 0.4054, 0.9124, 0.4054, 0.9124, 0.4054, 0.9124, 0.4054, 0.9124, 0.4054, 0.9124, 0.4054, 0.9124, 0.4054, 0.9124, 0.4054, 0.9124, 0.4054, 0.9124, 0.4054, 0.9124, 0.4054, 0.9124, 0.4054, 0.9124, 0.4054, 0.9124, 0.4054, 0.9124, 0.4054, 0.9124, 0.4054, 0.9124, 0.4054, 0.9124, 0.4054, 0.9124, 0.4054, 0.9124, 0.4054, 0.9124, 0.4054, 0.9124, 0.4054, 0.9124, 0.4054, 0.9124, 0.4054, 0.9124, 0.4054, 0.9124, 0.4054, 0.9124, 0.4054, 0.9124, 0.4054, 0.9124, 0.4054, 0.9124, 0.4054, 0.9124, 0.4054, 0.9124, 0.4054, 0.9124, 0.4054, 0.9124, 0.4054, 0.9124, 0.4054, 0.9124, 0.4054, 0.9124, 0.4054, 0.9124, 0.4054, 0.9124, 0.4054, 0.9124, 0.4054, 0.9124, 0.4054, 0.9124, 0.4054, 0.9124, 0.4054, 0.9124, 0.4054, 0.9124, 0.4054, 0.9124, 0.4054, 0.9124, 0.4054, 0.9124, 0.4054, 0.9124, 0.4054, 0.9124, 0.4054, 0.9124, 0.4054, 0.9124, 0.4054, 0.9124, 0.4054, 0.9124, 0.4054, 0.9124, 0.4054, 0.9124, 0.4054, 0.9124, 0.4054, 0.9124, 0.4054, 0.9124, 0.4054, 0.9124, 0.4054, 0.9124, 0.4054, 0.9124, 0.4054, 0.9124, 0.4054, 0.9124, 0.4054, 0.9124, 0.4054, 0.9124, 0.4054, 0.9124, 0.4054, 0.9124, 0.4054, 0.9124, 0.4054, 0.9124, 0.4054, 0.9124, 0.4054, 0.9124, 0.4054, 0.9124, 0.4054, 0.9124, 0.4054, 0.9124, 0.4054, 0.9124, 0.4054, 0.9124, 0.4054, 0.9124, 0.4054, 0.9124, 0.4054, 0.9124, 0.4054, 0.9124, 0.4054, 0.9124, 0.4054, 0.9124, 0.4054, 0.9124, 0.4054, 0.9124, 0.4054, 0.9124, 0.4054, 0.9124, 0.4054, 0.9124, 0.4054, 0.9124, 0.4054, 0.9124, 0.4054, 0.9124, 0.4054, 0.9124, 0.4054, 0.9124, 0.4054, 0.9124, 0.4054, 0.9124, 0.4054, 0.9124, 0.4054, 0.9124, 0.4054, 0.9124, 0.4054, 0.9124, 0.4054, 0.9124, 0.4054, 0.9124, 0.4054, 0.9124, 0.4054, 0.9124, 0.4054, 0.9124, 0.4054, 0.9124, 0.4054, 0.9124, 0.4054, 0.9124, 0.4054, 0.9124, 0.4054, 0.9124, 0.4054, 0.9124, 0.4054, 0.9124, 0.4054, 0.9124, 0.4054, 0.9124, 0.4054, 0.9124, 0.4054, 0.9124, 0.4054, 0.9124, 0.4054, 0.9124, 0.4054, 0.9124, 0.4054, 0.9124, 0.4054, 0.9124, 0.4054, 0.9124, 0.4054, 0.9124, 0.4054, 0.9124, 0.4054, 0.9124, 0.4054, 0.9124, 0.4054, 0.9124, 0.4054, 0.9124, 0.4054, 0.9124, 0.4054, 0.9124, 0.4054, 0.9124, 0.4054, 0.9124, 0.4054, 0.9124, 0.4054, 0.9124, 0.4054, 0.9124, 0.4054, 0.9124, 0.4054, 0.9124, 0.4054, 0.9124, 0.4054, 0.9124, 0.4054, 0.9124, 0.4054, 0.9124, 0.4054, 0.9124, 0.4054, 0.9124, 0.4054, 0.9124, 0.4054, 0.9124, 0.4054, 0.9124, 0.4054, 0.9124, 0.4054, 0.9124, 0.4054, 0.9124, 0.4054, 0.9124, 0.4054, 0.9124, 0.4054, 0.9124, 0.4054, 0.9124, 0.4054, 0.9124, 0.4054, 0.9124, 0.4054, 0.9124, 0.4054, 0.9124, 0.4054, 0.9124, 0.4054, 0.9124, 0.4054, 0.9124, 0.4054, 0.9124, 0.4054, 0.9124, 0.4054, 0.9124, 0.4054, 0.9124, 0.4054, 0.9124, 0.4054, 0.9124, 0.4054, 0.9124, 0.4054, 0.9124, 0.4054, 0.9124, 0.4054, 0.9124, 0.4054, 0.9124, 0.4054, 0.9124, 0.4054, 0.9124, 0.4054, 0.9124, 0.4054, 0.9124, 0.4054, 0.9124, 0.4054, 0.9124, 0.4054, 0.9124, 0.4054, 0.9124, 0.4054, 0.9124, 0.4054, 0.9124, 0.4054, 0.9124, 0.4054, 0.9124, 0.4054, 0.9124, 0.4054, 0.9124, 0.4054, 0.9124, 0.4054, 0.9124, 0.4054, 0.9124, 0.4054, 0.9124, 0.4054, 0.9124, 0.4054, 0.9124, 0.4054, 0.9124, 0.4054, 0.9124, 0.4054, 0.9124, 0.4054, 0.9124, 0.4054, 0.9124, 0.4054, 0.9124, 0.4054, 0.9124, 0.4054, 0.9124, 0.4054, 0.9124, 0.4054, 0.9124, 0.4054, 0.9124, 0.4054, 0.9124, 0.4054, 0.9124, 0.4054, 0.9124, 0.4054, 0.9124, 0.4054, 0.9124, 0.4054, 0.9124, 0.4054, 0.9124, 0.4054, 0.9124, 0.4054, 0.9124, 0.4054, 0.9124, 0.4054, 0.9124, 0.4054, 0.9124, 0.4054, 0.9124, 0.4054, 0.9124, 0.4054, 0.9124, 0.4054, 0.9124, 0.4054, 0.9124, 0.4054, 0.9124, 0.4054, 0.9124, 0.4054, 0.9124, 0.4054, 0.9124, 0.4054, 0.9124, 0.4054, 0.9124, 0.4054, 0.9124, 0.4054, 0.9124, 0.4054, 0.9124, 0.4054, 0.9124, 0.4054, 0.9124, 0.4054, 0.9124, 0.4054, 0.9124, 0.4054, 0.9124, 0.4054, 0.9124, 0.4054, 0.9124, 0.4054, 0.9124, 0.4054, 0.9124, 0.4054, 0.9124, 0.4054, 0.9124, 0.4054, 0.9124, 0.4054, 0.9124, 0.4054, 0.9124, 0.4054, 0.9124, 0.4054, 0.9124, 0.4054, 0.9124, 0.4054, 0.9124, 0.4054, 0.9124, 0.4054, 0.9124, 0.4054, 0.9124, 0.4054, 0.9124, 0.4054, 0.9124, 0.4054, 0.9124, 0.4054, 0.9124, 0.4054, 0.9124, 0.4054, 0.9124, 0.4054, 0.9124, 0.4054, 0.9124, 0.4054, 0.9124, 0.4054, 0.9124, 0.4054, 0.9124, 0.4054, 0.9124, 0.4054, 0.9124, 0.4054, 0.9124, 0.4054, 0.9124, 0.4054, 0.9124, 0.4054, 0.9124, 0.4054, 0.9124, 0.4054, 0.9124, 0.4054, 0.9124, 0.4054, 0.9124, 0.4054, 0.9124, 0.4054, 0.9124, 0.4054, 0.9124, 0.4054, 0.9124, 0.4054, 0.9124, 0.4054, 0.9124, 0.4054, 0.9124, 0.4054, 0.9124, 0.4054, 0.9124, 0.4054, 0.9124, 0.4054, 0.9124, 0.4054, 0.9124, 0.4054, 0.9124, 0.4054, 0.9124, 0.4054, 0.9124, 0.4054, 0.9124, 0.4054, 0.9124, 0.4054, 0.9124, 0.4054, 0.9124, 0.4054, 0.9124, 0.4054, 0.9124, 0.4054, 0.9124, 0.4054, 0.9124, 0.4054, 0.9124, 0.4054, 0.9124, 0.4054, 0.9124, 0.4054, 0.9124, 0.4054, 0.9124, 0.4054, 0.9124, 0.4054, 0.9124, 0.4054, 0.9124, 0.4054, 0.9124, 0.4054, 0.9124, 0.4054, 0.9124, 0.4054, 0.9124, 0.4054, 0.9124, 0.4054, 0.9124, 0.4054, 0.9124, 0.4054, 0.9124, 0.4054, 0.9124, 0.4054, 0.9124, 0.4054, 0.9124, 0.4054, 0.9124, 0.4054, 0.9124, 0.4054, 0.9124, 0.4054, 0.9124, 0.4054, 0.9124, 0.4054, 0.9124, 0.4054, 0.9124, 0.4054, 0.9124, 0.4054, 0.9124, 0.4054, 0.9124, 0.4054, 0.9124, 0.4054, 0.9124, 0.4054, 0.9124, 0.4054, 0.9124, 0.4054, 0.9124, 0.4054, 0.9124, 0.4054, 0.9124, 0.4054, 0.9124, 0.4054, 0.9124, 0.4054, 0.9124, 0.4054, 0.9124, 0.4054, 0.9124, 0.4054, 0.9124, 0.4054, 0.9124, 0.4054, 0.9124, 0.4054, 0.9124, 0.4054, 0.9124, 0.4054, 0.9124, 0.4054, 0.9124, 0.4054, 0.9124, 0.4054, 0.9124, 0.4054, 0.9124, 0.4054, 0.9124, 0.4054, 0.9124, 0.4054, 0.9124, 0.4054, 0.9124, 0.4054, 0.9124, 0.4054, 0.9124, 0.4054, 0.9124, 0.4054, 0.9124, 0.4054, 0.9124, 0.4054, 0.9124, 0.4054, 0.9124, 0.4054, 0.9124, 0.4054, 0.9124, 0.4054, 0.9124, 0.4054, 0.9124, 0.4054, 0.9124, 0.4054, 0.9124, 0.4054, 0.9124, 0.4054, 0.9124, 0.4054, 0.9124, 0.4054, 0.9124, 0.4054, 0.9124, 0.4054, 0.9124, 0.4054, 0.9124, 0.4054, 0.9124, 0.4054, 0.9124, 0.4054, 0.9124, 0.4054, 0.9124, 0.4054, 0.9124, 0.4054, 0.9124, 0.4054, 0.9124, 0.4054, 0.9124, 0.2861, 0.8441, 0.2861, 0.8441, 0.2861, 0.8441, 0.2861, 0.8441, 0.2861, 0.8441, 0.2861, 0.8441, 0.2861, 0.8441, 0.2861, 0.8441, 0.2861, 0.8441, 0.2861, 0.8441, 0.2861, 0.8441, 0.2861, 0.8441, 0.2861, 0.8441, 0.2861, 0.8441, 0.2861, 0.8441, 0.2861, 0.8441, 0.2861, 0.8441, 0.2861, 0.8441, 0.2861, 0.8441, 0.2861, 0.8441, 0.2861, 0.8441, 0.0, 0.0, 1.0, 0.0, 1.0, 1.0, 0.0, 1.0, 0.2861, 0.8441, 0.2861, 0.8441, 0.2861, 0.8441, 0.2861, 0.8441, 0.2861, 0.8441, 0.2861, 0.8441, 0.2861, 0.8441, 0.2861, 0.8441, 0.2861, 0.8441, 0.2861, 0.8441, 0.2861, 0.8441, 0.2861, 0.8441, 0.2861, 0.8441, 0.2861, 0.8441, 0.2861, 0.8441, 0.2861, 0.8441, 0.2861, 0.8441, 0.2861, 0.8441, 0.2861, 0.8441, 0.2861, 0.8441, 0.2861, 0.8441, 0.2861, 0.8441, 0.2861, 0.8441, 0.2861, 0.8441, 0.2861, 0.8441, 0.2861, 0.8441, 0.2861, 0.8441])
_ca = me_plane_001.color_attributes.new('Attribute', 'BYTE_COLOR', 'CORNER')
_ca.data.foreach_set('color', [1.0, 1.0, 1.0, 1.0, 1.0, 1.0, 1.0, 1.0, 1.0, 1.0, 1.0, 1.0, 1.0, 1.0, 1.0, 1.0, 1.0, 1.0, 1.0, 1.0, 1.0, 1.0, 1.0, 1.0, 1.0, 1.0, 1.0, 1.0, 1.0, 1.0, 1.0, 1.0, 1.0, 1.0, 1.0, 1.0, 1.0, 1.0, 1.0, 1.0, 1.0, 1.0, 1.0, 1.0, 1.0, 1.0, 1.0, 1.0, 1.0, 1.0, 1.0, 1.0, 1.0, 1.0, 1.0, 1.0, 1.0, 1.0, 1.0, 1.0, 1.0, 1.0, 1.0, 1.0, 1.0, 1.0, 1.0, 1.0, 1.0, 1.0, 1.0, 1.0, 1.0, 1.0, 1.0, 1.0, 1.0, 1.0, 1.0, 1.0, 1.0, 1.0, 1.0, 1.0, 1.0, 1.0, 1.0, 1.0, 1.0, 1.0, 1.0, 1.0, 1.0, 1.0, 1.0, 1.0, 1.0, 1.0, 1.0, 1.0, 1.0, 1.0, 1.0, 1.0, 1.0, 1.0, 1.0, 1.0, 1.0, 1.0, 1.0, 1.0, 1.0, 1.0, 1.0, 1.0, 1.0, 1.0, 1.0, 1.0, 1.0, 1.0, 1.0, 1.0, 1.0, 1.0, 1.0, 1.0, 1.0, 1.0, 1.0, 1.0, 1.0, 1.0, 1.0, 1.0, 1.0, 1.0, 1.0, 1.0, 1.0, 1.0, 1.0, 1.0, 1.0, 1.0, 1.0, 1.0, 1.0, 1.0, 1.0, 1.0, 1.0, 1.0, 1.0, 1.0, 1.0, 1.0, 1.0, 1.0, 1.0, 1.0, 1.0, 1.0, 1.0, 1.0, 1.0, 1.0, 1.0, 1.0, 1.0, 1.0, 1.0, 1.0, 1.0, 1.0, 1.0, 1.0, 1.0, 1.0, 1.0, 1.0, 1.0, 1.0, 1.0, 1.0, 1.0, 1.0, 1.0, 1.0, 1.0, 1.0, 1.0, 1.0, 1.0, 1.0, 1.0, 1.0, 1.0, 1.0, 1.0, 1.0, 1.0, 1.0, 1.0, 1.0, 1.0, 1.0, 1.0, 1.0, 1.0, 1.0, 1.0, 1.0, 1.0, 1.0, 1.0, 1.0, 1.0, 1.0, 1.0, 1.0, 1.0, 1.0, 1.0, 1.0, 1.0, 1.0, 1.0, 1.0, 1.0, 1.0, 1.0, 1.0, 1.0, 1.0, 1.0, 1.0, 1.0, 1.0, 1.0, 1.0, 1.0, 1.0, 1.0, 1.0, 1.0, 1.0, 1.0, 1.0, 1.0, 1.0, 1.0, 1.0, 1.0, 1.0, 1.0, 1.0, 1.0, 1.0, 1.0, 1.0, 1.0, 1.0, 1.0, 1.0, 1.0, 1.0, 1.0, 1.0, 1.0, 1.0, 1.0, 1.0, 1.0, 1.0, 1.0, 1.0, 1.0, 1.0, 1.0, 1.0, 1.0, 1.0, 1.0, 1.0, 1.0, 1.0, 1.0, 1.0, 1.0, 1.0, 1.0, 1.0, 1.0, 1.0, 1.0, 1.0, 1.0, 1.0, 1.0, 1.0, 1.0, 1.0, 1.0, 1.0, 1.0, 1.0, 1.0, 1.0, 1.0, 1.0, 1.0, 1.0, 1.0, 1.0, 1.0, 1.0, 1.0, 1.0, 1.0, 1.0, 1.0, 1.0, 1.0, 1.0, 1.0, 1.0, 1.0, 1.0, 1.0, 1.0, 1.0, 1.0, 1.0, 1.0, 1.0, 1.0, 1.0, 1.0, 1.0, 1.0, 1.0, 1.0, 1.0, 1.0, 1.0, 1.0, 1.0, 1.0, 1.0, 1.0, 1.0, 1.0, 1.0, 1.0, 1.0, 1.0, 1.0, 1.0, 1.0, 1.0, 1.0, 1.0, 1.0, 1.0, 1.0, 1.0, 1.0, 1.0, 1.0, 1.0, 1.0, 1.0, 1.0, 1.0, 1.0, 1.0, 1.0, 1.0, 1.0, 1.0, 1.0, 1.0, 1.0, 1.0, 1.0, 1.0, 1.0, 1.0, 1.0, 1.0, 1.0, 1.0, 1.0, 1.0, 1.0, 1.0, 1.0, 1.0, 1.0, 1.0, 1.0, 1.0, 1.0, 1.0, 1.0, 1.0, 1.0, 1.0, 1.0, 1.0, 1.0, 1.0, 1.0, 1.0, 1.0, 1.0, 1.0, 1.0, 1.0, 1.0, 1.0, 1.0, 1.0, 1.0, 1.0, 1.0, 1.0, 1.0, 1.0, 1.0, 1.0, 1.0, 1.0, 1.0, 1.0, 1.0, 1.0, 1.0, 1.0, 1.0, 1.0, 1.0, 1.0, 1.0, 1.0, 1.0, 1.0, 1.0, 1.0, 1.0, 1.0, 1.0, 1.0, 1.0, 1.0, 1.0, 1.0, 1.0, 1.0, 1.0, 1.0, 1.0, 1.0, 1.0, 1.0, 1.0, 1.0, 1.0, 1.0, 1.0, 1.0, 1.0, 1.0, 1.0, 1.0, 1.0, 1.0, 1.0, 1.0, 1.0, 1.0, 1.0, 1.0, 1.0, 1.0, 1.0, 1.0, 1.0, 1.0, 1.0, 1.0, 1.0, 1.0, 1.0, 1.0, 1.0, 1.0, 1.0, 1.0, 1.0, 1.0, 1.0, 1.0, 1.0, 1.0, 1.0, 1.0, 1.0, 1.0, 1.0, 1.0, 1.0, 1.0, 1.0, 1.0, 1.0, 1.0, 1.0, 1.0, 1.0, 1.0, 1.0, 1.0, 1.0, 1.0, 1.0, 1.0, 1.0, 1.0, 1.0, 1.0, 1.0, 1.0, 1.0, 1.0, 1.0, 1.0, 1.0, 1.0, 1.0, 1.0, 1.0, 1.0, 1.0, 1.0, 1.0, 1.0, 1.0, 1.0, 1.0, 1.0, 1.0, 1.0, 1.0, 1.0, 1.0, 1.0, 1.0, 1.0, 1.0, 1.0, 1.0, 1.0, 1.0, 1.0, 1.0, 1.0, 1.0, 1.0, 1.0, 1.0, 1.0, 1.0, 1.0, 1.0, 1.0, 1.0, 1.0, 1.0, 1.0, 1.0, 1.0, 1.0, 1.0, 1.0, 1.0, 1.0, 1.0, 1.0, 1.0, 1.0, 1.0, 1.0, 1.0, 1.0, 1.0, 1.0, 1.0, 1.0, 1.0, 1.0, 1.0, 1.0, 1.0, 1.0, 1.0, 1.0, 1.0, 1.0, 1.0, 1.0, 1.0, 1.0, 1.0, 1.0, 1.0, 1.0, 1.0, 1.0, 1.0, 1.0, 1.0, 1.0, 1.0, 1.0, 1.0, 1.0, 1.0, 1.0, 1.0, 1.0, 1.0, 1.0, 1.0, 1.0, 1.0, 1.0, 1.0, 1.0, 1.0, 1.0, 1.0, 1.0, 1.0, 1.0, 1.0, 1.0, 1.0, 1.0, 1.0, 1.0, 1.0, 1.0, 1.0, 1.0, 1.0, 1.0, 1.0, 1.0, 1.0, 1.0, 1.0, 1.0, 1.0, 1.0, 1.0, 1.0, 1.0, 1.0, 1.0, 1.0, 1.0, 1.0, 1.0, 1.0, 1.0, 1.0, 1.0, 1.0, 1.0, 1.0, 1.0, 1.0, 1.0, 1.0, 1.0, 1.0, 1.0, 1.0, 1.0, 1.0, 1.0, 1.0, 1.0, 1.0, 1.0, 1.0, 1.0, 1.0, 1.0, 1.0, 1.0, 1.0, 1.0, 1.0, 1.0, 1.0, 1.0, 1.0, 1.0, 1.0, 1.0, 1.0, 1.0, 1.0, 1.0, 1.0, 1.0, 1.0, 1.0, 1.0, 1.0, 1.0, 1.0, 1.0, 1.0, 1.0, 1.0, 1.0, 1.0, 1.0, 1.0, 1.0, 1.0, 1.0, 1.0, 1.0, 1.0, 1.0, 1.0, 1.0, 1.0, 1.0, 1.0, 1.0, 1.0, 1.0, 1.0, 1.0, 1.0, 1.0, 1.0, 1.0, 1.0, 1.0, 1.0, 1.0, 1.0, 1.0, 1.0, 1.0, 1.0, 1.0, 1.0, 1.0, 1.0, 1.0, 1.0, 1.0, 1.0, 1.0, 1.0, 1.0, 1.0, 1.0, 1.0, 1.0, 1.0, 1.0, 1.0, 1.0, 1.0, 1.0, 1.0, 1.0, 1.0, 1.0, 1.0, 1.0, 1.0, 1.0, 1.0, 1.0, 1.0, 1.0, 1.0, 1.0, 1.0, 1.0, 1.0, 1.0, 1.0, 1.0, 1.0, 1.0, 1.0, 1.0, 1.0, 1.0, 1.0, 1.0, 1.0, 1.0, 1.0, 1.0, 1.0, 1.0, 1.0, 1.0, 1.0, 1.0, 1.0, 1.0, 1.0, 1.0, 1.0, 1.0, 1.0, 1.0, 1.0, 1.0, 1.0, 1.0, 1.0, 1.0, 1.0, 1.0, 1.0, 1.0, 1.0, 1.0, 1.0, 1.0, 1.0, 1.0, 1.0, 1.0, 1.0, 1.0, 1.0, 1.0, 1.0, 1.0, 1.0, 1.0, 1.0, 1.0, 1.0, 1.0, 1.0, 1.0, 1.0, 1.0, 1.0, 1.0, 1.0, 1.0, 1.0, 1.0, 1.0, 1.0, 1.0, 1.0, 1.0, 1.0, 1.0, 1.0, 1.0, 1.0, 1.0, 1.0, 1.0, 1.0, 1.0, 1.0, 1.0, 1.0, 1.0, 1.0, 1.0, 1.0, 1.0, 1.0, 1.0, 1.0, 1.0, 1.0, 1.0, 1.0, 1.0, 1.0, 1.0, 1.0, 1.0, 1.0, 1.0, 1.0, 1.0, 1.0, 1.0, 1.0, 1.0, 1.0, 1.0, 1.0, 1.0, 1.0, 1.0, 1.0, 1.0, 1.0, 1.0, 1.0, 1.0, 1.0, 1.0, 1.0, 1.0, 1.0, 1.0, 1.0, 1.0, 1.0, 1.0, 1.0, 1.0, 1.0, 1.0, 1.0, 1.0, 1.0, 1.0, 1.0, 1.0, 1.0, 1.0, 1.0, 1.0, 1.0, 1.0, 1.0, 1.0, 1.0, 1.0, 1.0, 1.0, 1.0, 1.0, 1.0, 1.0, 1.0, 1.0, 1.0, 1.0, 1.0, 1.0, 1.0, 1.0, 1.0, 1.0, 1.0, 1.0, 1.0, 1.0, 1.0, 1.0, 1.0, 1.0, 1.0, 1.0, 1.0, 1.0, 1.0, 1.0, 1.0, 1.0, 1.0, 1.0, 1.0, 1.0, 1.0, 1.0, 1.0, 1.0, 1.0, 1.0, 1.0, 1.0, 1.0, 1.0, 1.0, 1.0, 1.0, 1.0, 1.0, 1.0, 1.0, 1.0, 1.0, 1.0, 1.0, 1.0, 1.0, 1.0, 1.0, 1.0, 1.0, 1.0, 1.0, 1.0, 1.0, 1.0, 1.0, 1.0, 1.0, 1.0, 1.0, 1.0, 1.0, 1.0, 1.0, 1.0, 1.0, 1.0, 1.0, 1.0, 1.0, 1.0, 1.0, 1.0, 1.0, 1.0, 1.0, 1.0, 1.0, 1.0, 1.0, 1.0, 1.0, 1.0, 1.0, 1.0, 1.0, 1.0, 1.0, 1.0, 1.0, 1.0, 1.0, 1.0, 1.0, 1.0, 1.0, 1.0, 1.0, 1.0, 1.0, 1.0, 1.0, 1.0, 1.0, 1.0, 1.0, 1.0, 1.0, 1.0, 1.0, 1.0, 1.0, 1.0, 1.0, 1.0, 1.0, 1.0, 1.0, 1.0, 1.0, 1.0, 1.0, 1.0, 1.0, 1.0, 1.0, 1.0, 1.0, 1.0, 1.0, 1.0, 1.0, 1.0, 1.0, 1.0, 1.0, 1.0, 1.0, 1.0, 1.0, 1.0, 1.0, 1.0, 1.0, 1.0, 1.0, 1.0, 1.0, 1.0, 1.0, 1.0, 1.0, 1.0, 1.0, 1.0, 1.0, 1.0, 1.0, 1.0, 1.0, 1.0, 1.0, 1.0, 1.0, 1.0, 1.0, 1.0, 1.0, 1.0, 1.0, 1.0, 1.0, 1.0, 1.0, 1.0, 1.0, 1.0, 1.0, 1.0, 1.0, 1.0, 1.0, 1.0, 1.0, 1.0, 1.0, 1.0, 1.0, 1.0, 1.0, 1.0, 1.0, 1.0, 1.0, 1.0, 1.0, 1.0, 1.0, 1.0, 1.0, 1.0, 1.0, 1.0, 1.0, 1.0, 1.0, 1.0, 1.0, 1.0, 1.0, 1.0, 1.0, 1.0, 1.0, 1.0, 1.0, 1.0, 1.0, 1.0, 1.0, 1.0, 1.0, 1.0, 1.0, 1.0, 1.0, 1.0, 1.0, 1.0, 1.0, 1.0, 1.0, 1.0, 1.0, 1.0, 1.0, 1.0, 1.0, 1.0, 1.0, 1.0, 1.0, 1.0, 1.0, 1.0, 1.0, 1.0, 1.0, 1.0, 1.0, 1.0, 1.0, 1.0, 1.0, 1.0, 1.0, 1.0, 1.0, 1.0, 1.0, 1.0, 1.0, 1.0, 1.0, 1.0, 1.0, 1.0, 1.0, 1.0, 1.0, 1.0, 1.0, 1.0, 1.0, 1.0, 1.0, 1.0, 1.0, 1.0, 1.0, 1.0, 1.0, 1.0, 1.0, 1.0, 1.0, 1.0, 1.0, 1.0, 1.0, 1.0, 1.0, 1.0, 1.0, 1.0, 1.0, 1.0, 1.0, 1.0, 1.0, 1.0, 1.0, 1.0, 1.0, 1.0, 1.0, 1.0, 1.0, 1.0, 1.0, 1.0, 1.0, 1.0, 1.0, 1.0, 1.0, 1.0, 1.0, 1.0, 1.0, 1.0, 1.0, 1.0, 1.0, 1.0, 1.0, 1.0, 1.0, 1.0, 1.0, 1.0, 1.0, 1.0, 1.0, 1.0, 1.0, 1.0, 1.0, 1.0, 1.0, 1.0, 1.0, 1.0, 1.0, 1.0, 1.0, 1.0, 1.0, 1.0, 1.0, 1.0, 1.0, 1.0, 1.0, 1.0, 1.0, 1.0, 1.0, 1.0, 1.0, 1.0, 1.0, 1.0, 1.0, 1.0, 1.0, 1.0, 1.0, 1.0, 1.0, 1.0, 1.0, 1.0, 1.0, 1.0, 1.0, 1.0, 1.0, 1.0, 1.0, 1.0, 1.0, 1.0, 1.0, 1.0, 1.0, 1.0, 1.0, 1.0, 1.0, 1.0, 1.0, 1.0, 1.0, 1.0, 1.0, 1.0, 1.0, 1.0, 1.0, 1.0, 1.0, 1.0, 1.0, 1.0, 1.0, 1.0, 1.0, 1.0, 1.0, 1.0, 1.0, 1.0, 1.0, 1.0, 1.0, 1.0, 1.0, 1.0, 1.0, 1.0, 1.0, 1.0, 1.0, 1.0, 1.0, 1.0, 1.0, 1.0, 1.0, 1.0, 1.0, 1.0, 1.0, 1.0, 1.0, 1.0, 1.0, 1.0, 1.0, 1.0, 1.0, 1.0, 1.0, 1.0, 1.0, 1.0, 1.0, 1.0, 1.0, 1.0, 1.0, 1.0, 1.0, 1.0, 1.0, 1.0, 1.0, 1.0, 1.0, 1.0, 1.0, 1.0, 1.0, 1.0, 1.0, 1.0, 1.0, 1.0, 1.0, 1.0, 1.0, 1.0, 1.0, 1.0, 1.0, 1.0, 1.0, 1.0, 1.0, 1.0, 1.0, 1.0, 1.0, 1.0, 1.0, 1.0, 1.0, 1.0, 1.0, 1.0, 1.0, 1.0, 1.0, 1.0, 1.0, 1.0, 1.0, 1.0, 1.0, 1.0, 1.0, 1.0, 1.0, 1.0, 1.0, 1.0, 1.0, 1.0, 1.0, 1.0, 1.0, 1.0, 1.0, 1.0, 1.0, 1.0, 1.0, 1.0, 1.0, 1.0, 1.0, 1.0, 1.0, 1.0, 1.0, 1.0, 1.0, 1.0, 1.0, 1.0, 1.0, 1.0, 1.0, 1.0, 1.0, 1.0, 1.0, 1.0, 1.0, 1.0, 1.0, 1.0, 1.0, 1.0, 1.0, 1.0, 1.0, 1.0, 1.0, 1.0, 1.0, 1.0, 1.0, 1.0, 1.0, 1.0, 1.0, 1.0, 1.0, 1.0, 1.0, 1.0, 1.0, 1.0, 1.0, 1.0, 1.0, 1.0, 1.0, 1.0, 1.0, 1.0, 1.0, 1.0, 1.0, 1.0, 1.0, 1.0, 1.0, 1.0, 1.0, 1.0, 1.0, 1.0, 1.0, 1.0, 1.0, 1.0, 1.0, 1.0, 1.0, 1.0, 1.0, 1.0, 1.0, 1.0, 1.0, 1.0, 1.0, 1.0, 1.0, 1.0, 1.0, 1.0, 1.0, 1.0, 1.0, 1.0, 1.0, 1.0, 1.0, 1.0, 1.0, 1.0, 1.0, 1.0, 1.0, 1.0, 1.0, 1.0, 1.0, 1.0, 1.0, 1.0, 1.0, 1.0, 1.0, 1.0, 1.0, 1.0, 1.0, 1.0, 1.0, 1.0, 1.0, 1.0, 1.0, 1.0, 1.0, 1.0, 1.0, 1.0, 1.0, 1.0, 1.0, 1.0, 1.0, 1.0, 1.0, 1.0, 1.0, 1.0, 1.0, 1.0, 1.0, 1.0, 1.0, 1.0, 1.0, 1.0, 1.0, 1.0, 1.0, 1.0, 1.0, 1.0, 1.0, 1.0, 1.0, 1.0, 1.0, 1.0, 1.0, 1.0, 1.0, 1.0, 1.0, 1.0, 1.0, 1.0, 1.0, 1.0, 1.0, 1.0, 1.0, 1.0, 1.0, 1.0, 1.0, 1.0, 1.0, 1.0, 1.0, 1.0, 1.0, 1.0, 1.0, 1.0, 1.0, 1.0, 1.0, 1.0, 1.0, 1.0, 1.0, 1.0, 1.0, 1.0, 1.0, 1.0, 1.0, 1.0, 1.0, 1.0, 1.0, 1.0, 1.0, 1.0, 1.0, 1.0, 1.0, 1.0, 1.0, 1.0, 1.0, 1.0, 1.0, 1.0, 1.0, 1.0, 1.0, 1.0, 1.0, 1.0, 1.0, 1.0, 1.0, 1.0, 1.0, 1.0, 1.0, 1.0, 1.0, 1.0, 1.0, 1.0, 1.0, 1.0, 1.0, 1.0, 1.0, 1.0, 1.0, 1.0, 1.0, 1.0, 1.0, 1.0, 1.0, 1.0, 1.0, 1.0, 1.0, 1.0, 1.0, 1.0, 1.0, 1.0, 1.0, 1.0, 1.0, 1.0, 1.0, 1.0, 1.0, 1.0, 1.0, 1.0, 1.0, 1.0, 1.0, 1.0, 1.0, 1.0, 1.0, 1.0, 1.0, 1.0, 1.0, 1.0, 1.0, 1.0, 1.0, 1.0, 1.0, 1.0, 1.0, 1.0, 1.0, 1.0, 1.0, 1.0, 1.0, 1.0, 1.0, 1.0, 1.0, 1.0, 1.0, 1.0, 1.0, 1.0, 1.0, 1.0, 1.0, 1.0, 1.0, 1.0, 1.0, 1.0, 1.0, 1.0, 1.0, 1.0, 1.0, 1.0, 1.0, 1.0, 1.0, 1.0, 1.0, 1.0, 1.0, 1.0, 1.0, 1.0, 1.0, 1.0, 1.0, 1.0, 1.0, 1.0, 1.0, 1.0, 1.0, 1.0, 1.0, 1.0, 1.0, 1.0, 1.0, 1.0, 1.0, 1.0, 1.0, 1.0, 1.0, 1.0, 1.0, 1.0, 1.0, 1.0, 1.0, 1.0, 1.0, 1.0, 1.0, 1.0, 1.0, 1.0, 1.0, 1.0, 1.0, 1.0, 1.0, 1.0, 1.0, 1.0, 1.0, 1.0, 1.0, 1.0, 1.0, 1.0, 1.0, 1.0, 1.0, 1.0, 1.0, 1.0, 1.0, 1.0, 1.0, 1.0, 1.0, 1.0, 1.0, 1.0, 1.0, 1.0, 1.0, 1.0, 1.0, 1.0, 1.0, 1.0, 1.0, 1.0, 1.0, 1.0, 1.0, 1.0, 1.0, 1.0, 1.0, 1.0, 1.0, 1.0, 1.0, 1.0, 1.0, 1.0, 1.0, 1.0, 1.0, 1.0, 1.0, 1.0, 1.0, 1.0, 1.0, 1.0, 1.0, 1.0, 1.0, 1.0, 1.0, 1.0, 1.0, 1.0, 1.0, 1.0, 1.0, 1.0, 1.0, 1.0, 1.0, 1.0, 1.0, 1.0, 1.0, 1.0, 1.0, 1.0, 1.0, 1.0, 1.0, 1.0, 1.0, 1.0, 1.0, 1.0, 1.0, 1.0, 1.0, 1.0, 1.0, 1.0, 1.0, 1.0, 1.0, 1.0, 1.0, 1.0, 1.0, 1.0, 1.0, 1.0, 1.0, 1.0, 1.0, 1.0, 1.0, 1.0, 1.0, 1.0, 1.0, 1.0, 1.0, 1.0, 1.0, 1.0, 1.0, 1.0, 1.0, 1.0, 1.0, 1.0, 1.0, 1.0, 1.0, 1.0, 1.0, 1.0, 1.0, 1.0, 1.0, 1.0, 1.0, 1.0, 1.0, 1.0, 1.0, 1.0, 1.0, 1.0, 1.0, 1.0, 1.0, 1.0, 1.0, 1.0, 1.0, 1.0, 1.0, 1.0, 1.0, 1.0, 1.0, 1.0, 1.0, 1.0, 1.0, 1.0, 1.0, 1.0, 1.0, 1.0, 1.0, 1.0, 1.0, 1.0, 1.0, 1.0, 1.0, 1.0, 1.0, 1.0, 1.0, 1.0, 1.0, 1.0, 1.0, 1.0, 1.0, 1.0, 1.0, 1.0, 1.0, 1.0, 1.0, 1.0, 1.0, 1.0, 1.0, 1.0, 1.0, 1.0, 1.0, 1.0, 1.0, 1.0, 1.0, 1.0, 1.0, 1.0, 1.0, 1.0, 1.0, 1.0, 1.0, 1.0, 1.0, 1.0, 1.0, 1.0, 1.0, 1.0, 1.0, 1.0, 1.0, 1.0, 1.0, 1.0, 1.0, 1.0, 1.0, 1.0, 1.0, 1.0, 1.0, 1.0, 1.0, 1.0, 1.0, 1.0, 1.0, 1.0, 1.0, 1.0, 1.0, 1.0, 1.0, 1.0, 1.0, 1.0, 1.0, 1.0, 1.0, 1.0, 1.0, 1.0, 1.0, 1.0, 1.0, 1.0, 1.0, 1.0, 1.0, 1.0, 1.0, 1.0, 1.0, 1.0, 1.0, 1.0, 1.0, 1.0, 1.0, 1.0, 1.0, 1.0, 1.0, 1.0, 1.0, 1.0, 1.0, 1.0, 1.0, 1.0, 1.0, 1.0, 1.0, 1.0, 1.0, 1.0, 1.0, 1.0, 1.0, 1.0, 1.0, 1.0, 1.0, 1.0, 1.0, 1.0, 1.0, 1.0, 1.0, 1.0, 1.0, 1.0, 1.0, 1.0, 1.0, 1.0, 1.0, 1.0, 1.0, 1.0, 1.0, 1.0, 1.0, 1.0, 1.0, 1.0, 1.0, 1.0, 1.0, 1.0, 1.0, 1.0, 1.0, 1.0, 1.0, 1.0, 1.0, 1.0, 1.0, 1.0, 1.0, 1.0, 1.0, 1.0, 1.0, 1.0, 1.0, 1.0, 1.0, 1.0, 1.0, 1.0, 1.0, 1.0, 1.0, 1.0, 1.0, 1.0, 1.0, 1.0, 1.0, 1.0, 1.0, 1.0, 1.0, 1.0, 1.0, 1.0, 1.0, 1.0, 1.0, 1.0, 1.0, 1.0, 1.0, 1.0, 1.0, 1.0, 1.0, 1.0, 1.0, 1.0, 1.0, 1.0, 1.0, 1.0, 1.0, 1.0, 1.0, 1.0, 1.0, 1.0, 1.0, 1.0, 1.0, 1.0, 1.0, 1.0, 1.0, 1.0, 1.0, 1.0, 1.0, 1.0, 1.0, 1.0, 1.0, 1.0, 1.0, 1.0, 1.0, 1.0, 1.0, 1.0, 1.0, 1.0, 1.0, 1.0, 1.0, 1.0, 1.0, 1.0, 1.0, 1.0, 1.0, 1.0, 1.0, 1.0, 1.0, 1.0, 1.0, 1.0, 1.0, 1.0, 1.0, 1.0, 1.0, 1.0, 1.0, 1.0, 1.0, 1.0, 1.0, 1.0, 1.0, 1.0, 1.0, 1.0, 1.0, 1.0, 1.0, 1.0, 1.0, 1.0, 1.0, 1.0, 1.0, 1.0, 1.0, 1.0, 1.0, 1.0, 1.0, 1.0, 1.0, 1.0, 1.0, 1.0, 1.0, 1.0, 1.0, 1.0, 1.0, 1.0, 1.0, 1.0, 1.0, 1.0, 1.0, 1.0, 1.0, 1.0, 1.0, 1.0, 1.0, 1.0, 1.0, 1.0, 1.0, 1.0, 1.0, 1.0, 1.0, 1.0, 1.0, 1.0, 1.0, 1.0, 1.0, 1.0, 1.0, 1.0, 1.0, 1.0, 1.0, 1.0, 1.0, 1.0, 1.0, 1.0, 1.0, 1.0, 1.0, 1.0, 1.0, 1.0, 1.0, 1.0, 1.0, 1.0, 1.0, 1.0, 1.0, 1.0, 1.0, 1.0, 1.0, 1.0, 1.0, 1.0, 1.0, 1.0, 1.0, 1.0, 1.0, 1.0, 1.0, 1.0, 1.0, 1.0, 1.0, 1.0, 1.0, 1.0, 1.0, 1.0, 1.0, 1.0, 1.0, 1.0, 1.0, 1.0, 1.0, 1.0, 1.0, 1.0, 1.0, 1.0, 1.0, 1.0, 1.0, 1.0, 1.0, 1.0, 1.0, 1.0, 1.0, 1.0, 1.0, 1.0, 1.0, 1.0, 1.0, 1.0, 1.0, 1.0, 1.0, 1.0, 1.0, 1.0, 1.0, 1.0, 1.0, 1.0, 1.0, 1.0, 1.0, 1.0, 1.0, 1.0, 1.0, 1.0, 1.0, 1.0, 1.0, 1.0, 1.0, 1.0, 1.0, 1.0, 1.0, 1.0, 1.0, 1.0, 1.0, 1.0, 1.0, 1.0, 1.0, 1.0, 1.0, 1.0, 1.0, 1.0, 1.0, 1.0, 1.0, 1.0, 1.0, 1.0, 1.0, 1.0, 1.0, 1.0, 1.0, 1.0, 1.0, 1.0, 1.0, 1.0, 1.0, 1.0, 1.0, 1.0, 1.0, 1.0, 1.0, 1.0, 1.0, 1.0, 1.0, 1.0, 1.0, 1.0, 1.0, 1.0, 1.0, 1.0, 1.0, 1.0, 1.0, 1.0, 1.0, 1.0, 1.0, 1.0, 1.0, 1.0, 1.0, 1.0, 1.0, 1.0, 1.0, 1.0, 1.0, 1.0, 1.0, 1.0, 1.0, 1.0, 1.0, 1.0, 1.0, 1.0, 1.0, 1.0, 1.0, 1.0, 1.0, 1.0, 1.0, 1.0, 1.0, 1.0, 1.0, 1.0, 1.0, 1.0, 1.0, 1.0, 1.0, 1.0, 1.0, 1.0, 1.0, 1.0, 1.0, 1.0, 1.0, 1.0, 1.0, 1.0, 1.0, 1.0, 1.0, 1.0, 1.0, 1.0, 1.0, 1.0, 1.0, 1.0, 1.0, 1.0, 1.0, 1.0, 1.0, 1.0, 1.0, 1.0, 1.0, 1.0, 1.0, 1.0, 1.0, 1.0, 1.0, 1.0, 1.0, 1.0, 1.0, 1.0, 1.0, 1.0, 1.0, 1.0, 1.0, 1.0, 1.0, 1.0, 1.0, 1.0, 1.0, 1.0, 1.0, 1.0, 1.0, 1.0, 1.0, 1.0, 1.0, 1.0, 1.0, 1.0, 1.0, 1.0, 1.0, 1.0, 1.0, 1.0, 1.0, 1.0, 1.0, 1.0, 1.0, 1.0, 1.0, 1.0, 1.0, 1.0, 1.0, 1.0, 1.0, 1.0, 1.0, 1.0, 1.0, 1.0, 1.0, 1.0, 1.0, 1.0, 1.0, 1.0, 1.0, 1.0, 1.0, 1.0, 1.0, 1.0, 1.0, 1.0, 1.0, 1.0, 1.0, 1.0, 1.0, 1.0, 1.0, 1.0, 1.0, 1.0, 1.0, 1.0, 1.0, 1.0, 1.0, 1.0, 1.0, 1.0, 1.0, 1.0, 1.0, 1.0, 1.0, 1.0, 1.0, 1.0, 1.0, 1.0, 1.0, 1.0, 1.0, 1.0, 1.0, 1.0, 1.0, 1.0, 1.0, 1.0, 1.0, 1.0, 1.0, 1.0, 1.0, 1.0, 1.0, 1.0, 1.0, 1.0, 1.0, 1.0, 1.0, 1.0, 1.0, 1.0, 1.0, 1.0, 1.0, 1.0, 1.0, 1.0, 1.0, 1.0, 1.0, 1.0, 1.0, 1.0, 1.0, 1.0, 1.0, 1.0, 1.0, 1.0, 1.0, 1.0, 1.0, 1.0, 1.0, 1.0, 1.0, 1.0, 1.0, 1.0, 1.0, 1.0, 1.0, 1.0, 1.0, 1.0, 1.0, 1.0, 1.0, 1.0, 1.0, 1.0, 1.0, 1.0, 1.0, 1.0, 1.0, 1.0, 1.0, 1.0, 1.0, 1.0, 1.0, 1.0, 1.0, 1.0, 1.0, 1.0, 1.0, 1.0, 1.0, 1.0, 1.0, 1.0, 1.0, 1.0, 1.0, 1.0, 1.0, 1.0, 1.0, 1.0, 1.0, 1.0, 1.0, 1.0, 1.0, 1.0, 1.0, 1.0, 1.0, 1.0, 1.0, 1.0, 1.0, 1.0, 1.0, 1.0, 1.0, 1.0, 1.0, 1.0, 1.0, 1.0, 1.0, 1.0, 1.0, 1.0, 1.0, 1.0, 1.0, 1.0, 1.0, 1.0, 1.0, 1.0, 1.0, 1.0, 1.0, 1.0, 1.0, 1.0, 1.0, 1.0, 1.0, 1.0, 1.0, 1.0, 1.0, 1.0, 1.0, 1.0, 1.0, 1.0, 1.0, 1.0, 1.0, 1.0, 1.0, 1.0, 1.0, 1.0, 1.0, 1.0, 1.0, 1.0, 1.0, 1.0, 1.0, 1.0, 1.0, 1.0, 1.0, 1.0, 1.0, 1.0, 1.0, 1.0, 1.0, 1.0, 1.0, 1.0, 1.0, 1.0, 1.0, 1.0, 1.0, 1.0, 1.0, 1.0, 1.0, 1.0, 1.0, 1.0, 1.0, 1.0, 1.0, 1.0, 1.0, 1.0, 1.0, 1.0, 1.0, 1.0, 1.0, 1.0, 1.0, 1.0, 1.0, 1.0, 1.0, 1.0, 1.0, 1.0, 1.0, 1.0, 1.0, 1.0, 1.0, 1.0, 1.0, 1.0, 1.0, 1.0, 1.0, 1.0, 1.0, 1.0, 1.0, 1.0, 1.0, 1.0, 1.0, 1.0, 1.0, 1.0, 1.0, 1.0, 1.0, 1.0, 1.0, 1.0, 1.0, 1.0, 1.0, 1.0, 1.0, 1.0, 1.0, 1.0, 1.0, 1.0, 1.0, 1.0, 1.0, 1.0, 1.0, 1.0, 1.0, 1.0, 1.0, 1.0, 1.0, 1.0, 1.0, 1.0, 1.0, 1.0, 1.0, 1.0, 1.0, 1.0, 1.0, 1.0, 1.0, 1.0, 1.0, 1.0, 1.0, 1.0, 1.0, 1.0, 1.0, 1.0, 1.0, 1.0, 1.0, 1.0, 1.0, 1.0, 1.0, 1.0, 1.0, 1.0, 1.0, 1.0, 1.0, 1.0, 1.0, 1.0, 1.0, 1.0, 1.0, 1.0, 1.0, 1.0, 1.0, 1.0, 1.0, 1.0, 1.0, 1.0, 1.0, 1.0, 1.0, 1.0, 1.0, 1.0, 1.0, 1.0, 1.0, 1.0, 1.0, 1.0, 1.0, 1.0, 1.0, 1.0, 1.0, 1.0, 1.0, 1.0, 1.0, 1.0, 1.0, 1.0, 1.0, 1.0, 1.0, 1.0, 1.0, 1.0, 1.0, 1.0, 1.0, 1.0, 1.0, 1.0, 1.0, 1.0, 1.0, 1.0, 1.0, 1.0, 1.0, 1.0, 1.0, 1.0, 1.0, 1.0, 1.0, 1.0, 1.0, 1.0, 1.0, 1.0, 1.0, 1.0, 1.0, 1.0, 1.0, 1.0, 1.0, 1.0, 1.0, 1.0, 1.0, 1.0, 1.0, 1.0, 1.0, 1.0, 1.0, 1.0, 1.0, 1.0, 1.0, 1.0, 1.0, 1.0, 1.0, 1.0, 1.0, 1.0, 1.0, 1.0, 1.0, 1.0, 1.0, 1.0, 1.0, 1.0, 1.0, 1.0, 1.0, 1.0, 1.0, 1.0, 1.0, 1.0, 1.0, 1.0, 1.0, 1.0, 1.0, 1.0, 1.0, 1.0, 1.0, 1.0, 1.0, 1.0, 1.0, 1.0, 1.0, 1.0, 1.0, 1.0, 1.0, 1.0, 1.0, 1.0, 1.0, 1.0, 1.0, 1.0, 1.0, 1.0, 1.0, 1.0, 1.0, 1.0, 1.0, 1.0, 1.0, 1.0, 1.0, 1.0, 1.0, 1.0, 1.0, 1.0, 1.0, 1.0, 1.0, 1.0, 1.0, 1.0, 1.0, 1.0, 1.0, 1.0, 1.0, 1.0, 1.0, 1.0, 1.0, 1.0, 1.0, 1.0, 1.0, 1.0, 1.0, 1.0, 1.0, 1.0, 1.0, 1.0, 1.0, 1.0, 1.0, 1.0, 1.0, 1.0, 1.0, 1.0, 1.0, 1.0, 1.0, 1.0, 1.0, 1.0, 1.0, 1.0, 1.0, 1.0, 1.0, 1.0, 1.0, 1.0, 1.0, 1.0, 1.0, 1.0, 1.0, 1.0, 1.0, 1.0, 1.0, 1.0, 1.0, 1.0, 1.0, 1.0, 1.0, 1.0, 1.0, 1.0, 1.0, 1.0, 1.0, 1.0, 1.0, 1.0, 1.0, 1.0, 1.0, 1.0, 1.0, 1.0, 1.0, 1.0, 1.0, 1.0, 1.0, 1.0, 1.0, 1.0, 1.0, 1.0, 1.0, 1.0, 1.0, 1.0, 1.0, 1.0, 1.0, 1.0, 1.0, 1.0, 1.0, 1.0, 1.0, 1.0, 1.0, 1.0, 1.0, 1.0, 1.0, 1.0, 1.0, 1.0, 1.0, 1.0, 1.0, 1.0, 1.0, 1.0, 1.0, 1.0, 1.0, 1.0, 1.0, 1.0, 1.0, 1.0, 1.0, 1.0, 1.0, 1.0, 1.0, 1.0, 1.0, 1.0, 1.0, 1.0, 1.0, 1.0, 1.0, 1.0, 1.0, 1.0, 1.0, 1.0, 1.0, 1.0, 1.0, 1.0, 1.0, 1.0, 1.0, 1.0, 1.0, 1.0, 1.0, 1.0, 1.0, 1.0, 1.0, 1.0, 1.0, 1.0, 1.0, 1.0, 1.0, 1.0, 1.0, 1.0, 1.0, 1.0, 1.0, 1.0, 1.0, 1.0, 1.0, 1.0, 1.0, 1.0, 1.0, 1.0, 1.0, 1.0, 1.0, 1.0, 1.0, 1.0, 1.0, 1.0, 1.0, 1.0, 1.0, 1.0, 1.0, 1.0, 1.0, 1.0, 1.0, 1.0, 1.0, 1.0, 1.0, 1.0, 1.0, 1.0, 1.0, 1.0, 1.0, 1.0, 1.0, 1.0, 1.0, 1.0, 1.0, 1.0, 1.0, 1.0, 1.0, 1.0, 1.0, 1.0, 1.0, 1.0, 1.0, 1.0, 1.0, 1.0, 1.0, 1.0, 1.0, 1.0, 1.0, 1.0, 1.0, 1.0, 1.0, 1.0, 1.0, 1.0, 1.0, 1.0, 1.0, 1.0, 1.0, 1.0, 1.0, 1.0, 1.0, 1.0, 1.0, 1.0, 1.0, 1.0, 1.0, 1.0, 1.0, 1.0, 1.0, 1.0, 1.0, 1.0, 1.0, 1.0, 1.0, 1.0, 1.0, 1.0, 1.0, 1.0, 1.0, 1.0, 1.0, 1.0, 1.0, 1.0, 1.0, 1.0, 1.0, 1.0, 1.0, 1.0, 1.0, 1.0, 1.0, 1.0, 1.0, 1.0, 1.0, 1.0, 1.0, 1.0, 1.0, 1.0, 1.0, 1.0, 1.0, 1.0, 1.0, 1.0, 1.0, 1.0, 1.0, 1.0, 1.0, 1.0, 1.0, 1.0, 1.0, 1.0, 1.0, 1.0, 1.0, 1.0, 1.0, 1.0, 1.0, 1.0, 1.0, 1.0, 1.0, 1.0, 1.0, 1.0, 1.0, 1.0, 1.0, 1.0, 1.0, 1.0, 1.0, 1.0, 1.0, 1.0, 1.0, 1.0, 1.0, 1.0, 1.0, 1.0, 1.0, 1.0, 1.0, 1.0, 1.0, 1.0, 1.0, 1.0, 1.0, 1.0, 1.0, 1.0, 1.0, 1.0, 1.0, 1.0, 1.0, 1.0, 1.0, 1.0, 1.0, 1.0, 1.0, 1.0, 1.0, 1.0, 1.0, 1.0, 1.0, 1.0, 1.0, 1.0, 1.0, 1.0, 1.0, 1.0, 1.0, 1.0, 1.0, 1.0, 1.0, 1.0, 1.0, 1.0, 1.0, 1.0, 1.0, 1.0, 1.0, 1.0, 1.0, 1.0, 1.0, 1.0, 1.0, 1.0, 1.0, 1.0, 1.0, 1.0, 1.0, 1.0, 1.0, 1.0, 1.0, 1.0, 1.0, 1.0, 1.0, 1.0, 1.0, 1.0, 1.0, 1.0, 1.0, 1.0, 1.0, 1.0, 1.0, 1.0, 1.0, 1.0, 1.0, 1.0, 1.0, 1.0, 1.0, 1.0, 1.0, 1.0, 1.0, 1.0, 1.0, 1.0, 1.0, 1.0, 1.0, 1.0, 1.0, 1.0, 1.0, 1.0, 1.0, 1.0, 1.0, 1.0, 1.0, 1.0, 1.0, 1.0, 1.0, 1.0, 1.0, 1.0, 1.0, 1.0, 1.0, 1.0, 1.0, 1.0, 1.0, 1.0, 1.0, 1.0, 1.0, 1.0, 1.0, 1.0, 1.0, 1.0, 1.0, 1.0, 1.0, 1.0, 1.0, 1.0, 1.0, 1.0, 1.0, 1.0, 1.0, 1.0, 1.0, 1.0, 1.0, 1.0, 1.0, 1.0, 1.0, 1.0, 1.0, 1.0, 1.0, 1.0, 1.0, 1.0, 1.0, 1.0, 1.0, 1.0, 1.0, 1.0, 1.0, 1.0, 1.0, 1.0, 1.0, 1.0, 1.0, 1.0, 1.0, 1.0, 1.0, 1.0, 1.0, 1.0, 1.0, 1.0, 1.0, 1.0, 1.0, 1.0, 1.0, 1.0, 1.0, 1.0, 1.0, 1.0, 1.0, 1.0, 1.0, 1.0, 1.0, 1.0, 1.0, 1.0, 1.0, 1.0, 1.0, 1.0, 1.0, 1.0, 1.0, 1.0, 1.0, 1.0, 1.0, 1.0, 1.0, 1.0, 1.0, 1.0, 1.0, 1.0, 1.0, 1.0, 1.0, 1.0, 1.0, 1.0, 1.0, 1.0, 1.0, 1.0, 1.0, 1.0, 1.0, 1.0, 1.0, 1.0, 1.0, 1.0, 1.0, 1.0, 1.0, 1.0, 1.0, 1.0, 1.0, 1.0, 1.0, 1.0, 1.0, 1.0, 1.0, 1.0, 1.0, 1.0, 1.0, 1.0, 1.0, 1.0, 1.0, 1.0, 1.0, 1.0, 1.0, 1.0, 1.0, 1.0, 1.0, 1.0, 1.0, 1.0, 1.0, 1.0, 1.0, 1.0, 1.0, 1.0, 1.0, 1.0, 1.0, 1.0, 1.0, 1.0, 1.0, 1.0, 1.0, 1.0, 1.0, 1.0, 1.0, 1.0, 1.0, 1.0, 1.0, 1.0, 1.0, 1.0, 1.0, 1.0, 1.0, 1.0, 1.0, 1.0, 1.0, 1.0, 1.0, 1.0, 1.0, 1.0, 1.0, 1.0, 1.0, 1.0, 1.0, 1.0, 1.0, 1.0, 1.0, 1.0, 1.0, 1.0, 1.0, 1.0, 1.0, 1.0, 1.0, 1.0, 1.0, 1.0, 1.0, 1.0, 1.0, 1.0, 1.0, 1.0, 1.0, 1.0, 1.0, 1.0, 1.0, 1.0, 1.0, 1.0, 1.0, 1.0, 1.0, 1.0, 1.0, 1.0, 1.0, 1.0, 1.0, 1.0, 1.0, 1.0, 1.0, 1.0, 1.0, 1.0, 1.0, 1.0, 1.0, 1.0, 1.0, 1.0, 1.0, 1.0, 1.0, 1.0, 1.0, 1.0, 1.0, 1.0, 1.0, 1.0, 1.0, 1.0, 1.0, 1.0, 1.0, 1.0, 1.0, 1.0, 1.0, 1.0, 1.0, 1.0, 1.0, 1.0, 1.0, 1.0, 1.0, 1.0, 1.0, 1.0, 1.0, 1.0, 1.0, 1.0, 1.0, 1.0, 1.0, 1.0, 1.0, 1.0, 1.0, 1.0, 1.0, 1.0, 1.0, 1.0, 1.0, 1.0, 1.0, 1.0, 1.0, 1.0, 1.0, 1.0, 1.0, 1.0, 1.0, 1.0, 1.0, 1.0, 1.0, 1.0, 1.0, 1.0, 1.0, 1.0, 1.0, 1.0, 1.0, 1.0, 1.0, 1.0, 1.0, 1.0, 1.0, 1.0, 1.0, 1.0, 1.0, 1.0, 1.0, 1.0, 1.0, 1.0, 1.0, 1.0, 1.0, 1.0, 1.0, 1.0, 1.0, 1.0, 1.0, 1.0, 1.0, 1.0, 1.0, 1.0, 1.0, 1.0, 1.0, 1.0, 1.0, 1.0, 1.0, 1.0, 1.0, 1.0, 1.0, 1.0, 1.0, 1.0, 1.0, 1.0, 1.0, 1.0, 1.0, 1.0, 1.0, 1.0, 1.0, 1.0, 1.0, 1.0, 1.0, 1.0, 1.0, 1.0, 1.0, 1.0, 1.0, 1.0, 1.0, 1.0, 1.0, 1.0, 1.0, 1.0, 1.0, 1.0, 1.0, 1.0, 1.0, 1.0, 1.0, 1.0, 1.0, 1.0, 1.0, 1.0, 1.0, 1.0, 1.0, 1.0, 1.0, 1.0, 1.0, 1.0, 1.0, 1.0, 1.0, 1.0, 1.0, 1.0, 1.0, 1.0, 1.0, 1.0, 1.0, 1.0, 1.0, 1.0, 1.0, 1.0, 1.0, 1.0, 1.0, 1.0, 1.0, 1.0, 1.0, 1.0, 1.0, 1.0, 1.0, 1.0, 1.0, 1.0, 1.0, 1.0, 1.0, 1.0, 1.0, 1.0, 1.0, 1.0, 1.0, 1.0, 1.0, 1.0, 1.0, 1.0, 1.0, 1.0, 1.0, 1.0, 1.0, 1.0, 1.0, 1.0, 1.0, 1.0, 1.0, 1.0, 1.0, 1.0, 1.0, 1.0, 1.0, 1.0, 1.0, 1.0, 1.0, 1.0, 1.0, 1.0, 1.0, 1.0, 1.0, 1.0, 1.0, 1.0, 1.0, 1.0, 1.0, 1.0, 1.0, 1.0, 1.0, 1.0, 1.0, 1.0, 1.0, 1.0, 1.0, 1.0, 1.0, 1.0, 1.0, 1.0, 1.0, 1.0, 1.0, 1.0, 1.0, 1.0, 1.0, 1.0, 1.0, 1.0, 1.0, 1.0, 1.0, 1.0, 1.0, 1.0, 1.0, 1.0, 1.0, 1.0, 1.0, 1.0, 1.0, 1.0, 1.0, 1.0, 1.0, 1.0, 1.0, 1.0, 1.0, 1.0, 1.0, 1.0, 1.0, 1.0, 1.0, 1.0, 1.0, 1.0, 1.0, 1.0, 1.0, 1.0, 1.0, 1.0, 1.0, 1.0, 1.0, 1.0, 1.0, 1.0, 1.0, 1.0, 1.0, 1.0, 1.0, 1.0, 1.0, 1.0, 1.0, 1.0, 1.0, 1.0, 1.0, 1.0, 1.0, 1.0, 1.0, 1.0, 1.0, 1.0, 1.0, 1.0, 1.0, 1.0, 1.0, 1.0, 1.0, 1.0, 1.0, 1.0, 1.0, 1.0, 1.0, 1.0, 1.0, 1.0, 1.0, 1.0, 1.0, 1.0, 1.0, 1.0, 1.0, 1.0, 1.0, 1.0, 1.0, 1.0, 1.0, 1.0, 1.0, 1.0, 1.0, 1.0, 1.0, 1.0, 1.0, 1.0, 1.0, 1.0, 1.0, 1.0, 1.0, 1.0, 1.0, 1.0, 1.0, 1.0, 1.0, 1.0, 1.0, 1.0, 1.0, 1.0, 1.0, 1.0, 1.0, 1.0, 1.0, 1.0, 1.0, 1.0, 1.0, 1.0, 1.0, 1.0, 1.0, 1.0, 1.0, 1.0, 1.0, 1.0, 1.0, 1.0, 1.0, 1.0, 1.0, 1.0, 1.0, 1.0, 1.0, 1.0, 1.0, 1.0, 1.0, 1.0, 1.0, 1.0, 1.0, 1.0, 1.0, 1.0, 1.0, 1.0, 1.0, 1.0, 1.0, 1.0, 1.0, 1.0, 1.0, 1.0, 1.0, 1.0, 1.0, 1.0, 1.0, 1.0, 1.0, 1.0, 1.0, 1.0, 1.0, 1.0, 1.0, 1.0, 1.0, 1.0, 1.0, 1.0, 1.0, 1.0, 1.0, 1.0, 1.0, 1.0, 1.0, 1.0, 1.0, 1.0, 1.0, 1.0, 1.0, 1.0, 1.0, 1.0, 1.0, 1.0, 1.0, 1.0, 1.0, 1.0, 1.0, 1.0, 1.0, 1.0, 1.0, 1.0, 1.0, 1.0, 1.0, 1.0, 1.0, 1.0, 1.0, 1.0, 1.0, 1.0, 1.0, 1.0, 1.0, 1.0, 1.0, 1.0, 1.0, 1.0, 1.0, 1.0, 1.0, 1.0, 1.0, 1.0, 1.0, 1.0, 1.0, 1.0, 1.0, 1.0, 1.0, 1.0, 1.0, 1.0, 1.0, 1.0, 1.0, 1.0, 1.0, 1.0, 1.0, 1.0, 1.0, 1.0, 1.0, 1.0, 1.0, 1.0, 1.0, 1.0, 1.0, 1.0, 1.0, 1.0, 1.0, 1.0, 1.0, 1.0, 1.0, 1.0, 1.0, 1.0, 1.0, 1.0, 1.0, 1.0, 1.0, 1.0, 1.0, 1.0, 1.0, 1.0, 1.0, 1.0, 1.0, 1.0, 1.0, 1.0, 1.0, 1.0, 1.0, 1.0, 1.0, 1.0, 1.0, 1.0, 1.0, 1.0, 1.0, 1.0, 1.0, 1.0, 1.0, 1.0, 1.0, 1.0, 1.0, 1.0, 1.0, 1.0, 1.0, 1.0, 1.0, 1.0, 1.0, 1.0, 1.0, 1.0, 1.0, 1.0, 1.0, 1.0, 1.0, 1.0, 1.0, 1.0, 1.0, 1.0, 1.0, 1.0, 1.0, 1.0, 1.0, 1.0, 1.0, 1.0, 1.0, 1.0, 1.0, 1.0, 1.0, 1.0, 1.0, 1.0, 1.0, 1.0, 1.0, 1.0, 1.0, 1.0, 1.0, 1.0, 1.0, 1.0, 1.0, 1.0, 1.0, 1.0, 1.0, 1.0, 1.0, 1.0, 1.0, 1.0, 1.0, 1.0, 1.0, 1.0, 1.0, 1.0, 1.0, 1.0, 1.0, 1.0, 1.0, 1.0, 1.0, 1.0, 1.0, 1.0, 1.0, 1.0, 1.0, 1.0, 1.0, 1.0, 1.0, 1.0, 1.0, 1.0, 1.0, 1.0, 1.0, 1.0, 1.0, 1.0, 1.0, 1.0, 1.0, 1.0, 1.0, 1.0, 1.0, 1.0, 1.0, 1.0, 1.0, 1.0, 1.0, 1.0, 1.0, 1.0, 1.0, 1.0, 1.0, 1.0, 1.0, 1.0, 1.0, 1.0, 1.0, 1.0, 1.0, 1.0, 1.0, 1.0, 1.0, 1.0, 1.0, 1.0, 1.0, 1.0, 1.0, 1.0, 1.0, 1.0, 1.0, 1.0, 1.0, 1.0, 1.0, 1.0, 1.0, 1.0, 1.0, 1.0, 1.0, 1.0, 1.0, 1.0, 1.0, 1.0, 1.0, 1.0, 1.0, 1.0, 1.0, 1.0, 1.0, 1.0, 1.0, 1.0, 1.0, 1.0, 1.0, 1.0, 1.0, 1.0, 1.0, 1.0, 1.0, 1.0, 1.0, 1.0, 1.0, 1.0, 1.0, 1.0, 1.0, 1.0, 1.0, 1.0, 1.0, 1.0, 1.0, 1.0, 1.0, 1.0, 1.0, 1.0, 1.0, 1.0, 1.0, 1.0, 1.0, 1.0, 1.0, 1.0, 1.0, 1.0, 1.0, 1.0, 1.0, 1.0, 1.0, 1.0, 1.0, 1.0, 1.0, 1.0, 1.0, 1.0, 1.0, 1.0, 1.0, 1.0, 1.0, 1.0, 1.0, 1.0, 1.0, 1.0, 1.0, 1.0, 1.0, 1.0, 1.0, 1.0, 1.0, 1.0, 1.0, 1.0, 1.0, 1.0, 1.0, 1.0, 1.0, 1.0, 1.0, 1.0, 1.0, 1.0, 1.0, 1.0, 1.0, 1.0, 1.0, 1.0, 1.0, 1.0, 1.0, 1.0, 1.0, 1.0, 1.0, 1.0, 1.0, 1.0, 1.0, 1.0, 1.0, 1.0, 1.0, 1.0, 1.0, 1.0, 1.0, 1.0, 1.0, 1.0, 1.0, 1.0, 1.0, 1.0, 1.0, 1.0, 1.0, 1.0, 1.0, 1.0, 1.0, 1.0, 1.0, 1.0, 1.0, 1.0, 1.0, 1.0, 1.0, 1.0, 1.0, 1.0, 1.0, 1.0, 1.0, 1.0, 1.0, 1.0, 1.0, 1.0, 1.0, 1.0, 1.0, 1.0, 1.0, 1.0, 1.0, 1.0, 1.0, 1.0, 1.0, 1.0, 1.0, 1.0, 1.0, 1.0, 1.0, 1.0, 1.0, 1.0, 1.0, 1.0, 1.0, 1.0, 1.0, 1.0, 1.0, 1.0, 1.0, 1.0, 1.0, 1.0, 1.0, 1.0, 1.0, 1.0, 1.0, 1.0, 1.0, 1.0, 1.0, 1.0, 1.0, 1.0, 1.0, 1.0, 1.0, 1.0, 1.0, 1.0, 1.0, 1.0, 1.0, 1.0, 1.0, 1.0, 1.0, 1.0, 1.0, 1.0, 1.0, 1.0, 1.0, 1.0, 1.0, 1.0, 1.0, 1.0, 1.0, 1.0, 1.0, 1.0, 1.0, 1.0, 1.0, 1.0, 1.0, 1.0, 1.0, 1.0, 1.0, 1.0, 1.0, 1.0, 1.0, 1.0, 1.0, 1.0, 1.0, 1.0, 1.0, 1.0, 1.0, 1.0, 1.0, 1.0, 1.0, 1.0, 1.0, 1.0, 1.0, 1.0, 1.0, 1.0, 1.0, 1.0, 1.0, 1.0, 1.0, 1.0, 1.0, 1.0, 1.0, 1.0, 1.0, 1.0, 1.0, 1.0, 1.0, 1.0, 1.0, 1.0, 1.0, 1.0, 1.0, 1.0, 1.0, 1.0, 1.0, 1.0, 1.0, 1.0, 1.0, 1.0, 1.0, 1.0, 1.0, 1.0, 1.0, 1.0, 1.0, 1.0, 1.0, 1.0, 1.0, 1.0, 1.0, 1.0, 1.0, 1.0, 1.0, 1.0, 1.0, 1.0, 1.0, 1.0, 1.0, 1.0, 1.0, 1.0, 1.0, 1.0, 1.0, 1.0, 1.0, 1.0, 1.0, 1.0, 1.0, 1.0, 1.0, 1.0, 1.0, 1.0, 1.0, 1.0, 1.0, 1.0, 1.0, 1.0, 1.0, 1.0, 1.0, 1.0, 1.0, 1.0, 1.0, 1.0, 1.0, 1.0, 1.0, 1.0, 1.0, 1.0, 1.0, 1.0, 1.0, 1.0, 1.0, 1.0, 1.0, 1.0, 1.0, 1.0, 1.0, 1.0, 1.0, 1.0, 1.0, 1.0, 1.0, 1.0, 1.0, 1.0, 1.0, 1.0, 1.0, 1.0, 1.0, 1.0, 1.0, 1.0, 1.0, 1.0, 1.0, 1.0, 1.0, 1.0, 1.0, 1.0, 1.0, 1.0, 1.0, 1.0, 1.0, 1.0, 1.0, 1.0, 1.0, 1.0, 1.0, 1.0, 1.0, 1.0, 1.0, 1.0, 1.0, 1.0, 1.0, 1.0, 1.0, 1.0, 1.0, 1.0, 1.0, 1.0, 1.0, 1.0, 1.0, 1.0, 1.0, 1.0, 1.0, 1.0, 1.0, 1.0, 1.0, 1.0, 1.0, 1.0, 1.0, 1.0, 1.0, 1.0, 1.0, 1.0, 1.0, 1.0, 1.0, 1.0, 1.0, 1.0, 1.0, 1.0, 1.0, 1.0, 1.0, 1.0, 1.0, 1.0, 1.0, 1.0, 1.0, 1.0, 1.0, 1.0, 1.0, 1.0, 1.0, 1.0, 1.0, 1.0, 1.0, 1.0, 1.0, 1.0, 1.0, 1.0, 1.0, 1.0, 1.0, 1.0, 1.0, 1.0, 1.0, 1.0, 1.0, 1.0, 1.0, 1.0, 1.0, 1.0, 1.0, 1.0, 1.0, 1.0, 1.0, 1.0, 1.0, 1.0, 1.0, 1.0, 1.0, 1.0, 1.0, 1.0, 1.0, 1.0, 1.0, 1.0, 1.0, 1.0, 1.0, 1.0, 1.0, 1.0, 1.0, 1.0, 1.0, 1.0, 1.0, 1.0, 1.0, 1.0, 1.0, 1.0, 1.0, 1.0])
me_plane_001.materials.append(mat_basepalette)
me_plane_001.materials.append(mat_face)
me_plane_001.use_mirror_x = True
me_plane_001.update()
arm_armature_001 = bpy.data.armatures.new('Armature.001')  # bones are not reproduced

# ---- objects
ob_palmer = bpy.data.objects.new('Palmer', me_plane_001)
ob_palmerarmature = bpy.data.objects.new('PalmerArmature', arm_armature_001)

# ---- transforms, parenting, visibility, modifiers, constraints
ob_palmer.parent = ob_palmerarmature
ob_palmer.location = (0.0, 0.0, 0.0)
ob_palmer.use_mesh_mirror_x = True
_vg = ob_palmer.vertex_groups.new(name='Root')
for _i, _w in zip([1, 2, 3, 4, 6, 7, 8, 10, 11, 12, 13, 14, 15, 16, 17, 18, 19, 20, 21, 22, 23, 24, 25, 33, 34, 35, 36, 38, 39, 40, 42, 43, 44, 45, 46, 47, 48, 49, 50, 51, 52, 53, 54, 55, 56, 57, 64, 65, 66, 67, 330, 331, 332, 333], [0.0, 0.0, 0.0, 0.006668, 0.01497, 0.03575, 0.01273, 0.0241, 0.0285, 0.103, 0.4789, 0.2923, 0.1059, 0.2204, 0.5532, 0.3364, 0.1788, 0.3304, 0.7622, 0.1072, 0.7451, 0.02701, 0.04954, 0.0, 0.0, 0.0, 0.006668, 0.01497, 0.03575, 0.01273, 0.0241, 0.0285, 0.103, 0.4709, 0.2923, 0.1059, 0.2204, 0.5408, 0.3364, 0.1788, 0.3304, 0.6965, 0.1072, 0.6975, 0.02701, 0.04954, 0.354, 0.3445, 0.354, 0.3445, 0.2939, 0.2939, 0.2903, 0.2903]): _vg.add([_i], _w, 'REPLACE')
_vg = ob_palmer.vertex_groups.new(name='UpperLeg.L')
for _i, _w in zip([7, 11, 15, 18, 19, 32, 33, 34, 35, 36, 37, 38, 39, 40, 41, 42, 43, 44, 45, 46, 47, 48, 49, 50, 51, 52, 53, 54, 55, 56, 57, 58, 59, 60, 64, 65, 66, 67, 330, 331, 332, 333], [0.03575, 0.0285, 0.05141, 0.04442, 0.08906, 0.0, 0.0, 0.5247, 0.5247, 0.5247, 0.2099, 0.1764, 0.5247, 0.4626, 0.284, 0.284, 0.4183, 0.3723, 0.284, 0.284, 0.318, 0.284, 0.284, 0.284, 0.196, 0.284, 0.2488, 0.7129, 0.1606, 0.6124, 0.1035, 0.1856, 0.05598, 0.008108, 0.284, 0.1862, 0.1554, 0.0665, 0.2294, 0.284, 0.08054, 0.1237]): _vg.add([_i], _w, 'REPLACE')
_vg = ob_palmer.vertex_groups.new(name='LowerLeg.L')
for _i, _w in zip([19, 32, 33, 34, 35, 36, 37, 38, 39, 40, 41, 42, 43, 44, 45, 46, 47, 48, 49, 50, 51, 52, 53, 54, 55, 56, 64, 65, 66, 67, 330, 331, 332, 333], [0.01151, 1.0, 1.0, 0.4753, 0.4753, 0.4686, 0.7901, 0.8086, 0.4038, 0.5247, 0.716, 0.6919, 0.5247, 0.5247, 0.2451, 0.4238, 0.5247, 0.4957, 0.1753, 0.3352, 0.5247, 0.3759, 0.0934, 0.1115, 0.05845, 0.02792, 0.1487, 0.08925, 0.05788, 0.01958, 0.07305, 0.1116, 0.035, 0.06239]): _vg.add([_i], _w, 'REPLACE')
_vg = ob_palmer.vertex_groups.new(name='UpperLeg.R')
for _i, _w in zip([0, 1, 2, 3, 4, 5, 6, 7, 8, 9, 10, 11, 12, 13, 14, 15, 16, 17, 18, 19, 20, 21, 22, 23, 24, 25, 26, 27, 28, 39, 43, 47, 50, 51, 64, 65, 66, 67, 330, 331, 332, 333], [0.0, 0.0, 0.5247, 0.5247, 0.5247, 0.2099, 0.1764, 0.5247, 0.4626, 0.284, 0.284, 0.4183, 0.3723, 0.284, 0.284, 0.318, 0.284, 0.284, 0.284, 0.196, 0.284, 0.2488, 0.7129, 0.1606, 0.6124, 0.1035, 0.1856, 0.05598, 0.008108, 0.03575, 0.0285, 0.05141, 0.04442, 0.08906, 0.1554, 0.0665, 0.284, 0.1862, 0.284, 0.2294, 0.1237, 0.08054]): _vg.add([_i], _w, 'REPLACE')
_vg = ob_palmer.vertex_groups.new(name='LowerLeg.R')
for _i, _w in zip([0, 1, 2, 3, 4, 5, 6, 7, 8, 9, 10, 11, 12, 13, 14, 15, 16, 17, 18, 19, 20, 21, 22, 23, 24, 51, 64, 65, 66, 67, 330, 331, 332, 333], [1.0, 1.0, 0.4753, 0.4753, 0.4686, 0.7901, 0.8086, 0.4038, 0.5247, 0.716, 0.6919, 0.5247, 0.5247, 0.2372, 0.4238, 0.5247, 0.4957, 0.1629, 0.3352, 0.5247, 0.3759, 0.0934, 0.1115, 0.05845, 0.02792, 0.01151, 0.05788, 0.01958, 0.1487, 0.08925, 0.1116, 0.07305, 0.06239, 0.035]): _vg.add([_i], _w, 'REPLACE')
_vg = ob_palmer.vertex_groups.new(name='Spine')
for _i, _w in zip([20, 22, 23, 24, 25, 26, 27, 28, 29, 30, 31, 52, 54, 55, 56, 57, 58, 59, 60, 61, 62, 63, 68, 69, 70, 71, 328, 329, 330, 331], [0.009688, 0.04704, 0.04551, 0.1868, 0.179, 0.5805, 0.5642, 0.1109, 0.1035, 0.06312, 0.05277, 0.009688, 0.04704, 0.04261, 0.1868, 0.179, 0.5805, 0.5642, 0.1109, 0.1035, 0.06312, 0.05277, 0.06191, 0.06191, 0.03666, 0.03666, 0.0639, 0.0639, 0.008104, 0.008104]): _vg.add([_i], _w, 'REPLACE')
_vg = ob_palmer.vertex_groups.new(name='Head')
for _i, _w in zip([24, 25, 26, 27, 28, 29, 30, 31, 56, 57, 58, 59, 60, 61, 62, 63, 68, 69, 70, 71, 72, 73, 74, 75, 76, 77, 78, 79, 80, 81, 82, 83, 84, 85, 86, 87, 88, 89, 90, 91, 92, 93, 94, 95, 96, 97, 98, 99, 100, 101, 102, 103, 104, 105, 106, 107, 108, 109, 110, 111, 112, 113, 114, 115, 116, 117, 118, 119, 120, 121, 122, 123, 124, 125, 126, 127, 128, 129, 130, 131, 132, 133, 134, 135, 136, 137, 138, 139, 140, 141, 142, 143, 144, 145, 146, 147, 148, 149, 150, 151, 152, 153, 154, 155, 156, 157, 158, 159, 160, 161, 162, 163, 164, 165, 166, 167, 168, 169, 170, 171, 172, 173, 174, 175, 176, 177, 178, 179, 180, 181, 182, 183, 184, 185, 186, 187, 188, 189, 190, 191, 192, 193, 194, 195, 196, 197, 198, 199, 200, 201, 202, 203, 204, 205, 206, 207, 208, 209, 210, 211, 212, 213, 214, 215, 216, 217, 218, 219, 220, 221, 222, 223, 224, 225, 226, 227, 228, 229, 230, 231, 232, 233, 234, 235, 236, 237, 238, 239, 240, 241, 242, 243, 244, 245, 246, 247, 248, 249, 250, 251, 252, 253, 254, 255, 256, 257, 258, 259, 260, 261, 262, 263, 264, 265, 266, 267, 268, 269, 270, 271, 272, 273, 274, 275, 276, 277, 278, 279, 280, 281, 282, 283, 284, 285, 286, 287, 288, 289, 290, 291, 292, 293, 294, 295, 296, 297, 298, 299, 300, 301, 302, 303, 304, 305, 306, 307, 308, 309, 310, 311, 312, 313, 314, 315, 316, 317, 318, 319, 320, 321, 322, 323, 324, 325, 326, 327, 328, 329], [0.05471, 0.05026, 0.1529, 0.1783, 0.8429, 0.838, 0.9184, 0.912, 0.05471, 0.05026, 0.1529, 0.1783, 0.8429, 0.838, 0.9184, 0.912, 0.935, 0.935, 0.9226, 0.9226, 1.0, 1.0, 1.0, 1.0, 1.0, 1.0, 1.0, 1.0, 1.0, 1.0, 1.0, 1.0, 1.0, 1.0, 1.0, 1.0, 1.0, 1.0, 1.0, 1.0, 1.0, 1.0, 1.0, 1.0, 1.0, 1.0, 1.0, 1.0, 1.0, 1.0, 1.0, 1.0, 1.0, 1.0, 1.0, 1.0, 1.0, 1.0, 1.0, 1.0, 1.0, 1.0, 1.0, 1.0, 1.0, 1.0, 1.0, 1.0, 1.0, 1.0, 1.0, 1.0, 1.0, 1.0, 1.0, 1.0, 1.0, 1.0, 1.0, 1.0, 1.0, 1.0, 1.0, 1.0, 1.0, 1.0, 1.0, 1.0, 1.0, 1.0, 1.0, 1.0, 1.0, 1.0, 1.0, 1.0, 1.0, 1.0, 1.0, 1.0, 1.0, 1.0, 1.0, 1.0, 1.0, 1.0, 1.0, 1.0, 1.0, 1.0, 1.0, 1.0, 1.0, 1.0, 1.0, 1.0, 1.0, 1.0, 1.0, 1.0, 1.0, 1.0, 1.0, 1.0, 1.0, 1.0, 1.0, 1.0, 1.0, 1.0, 1.0, 1.0, 1.0, 1.0, 1.0, 1.0, 1.0, 1.0, 1.0, 1.0, 1.0, 1.0, 1.0, 1.0, 1.0, 1.0, 1.0, 1.0, 1.0, 1.0, 1.0, 1.0, 1.0, 1.0, 1.0, 1.0, 1.0, 1.0, 1.0, 1.0, 1.0, 1.0, 1.0, 1.0, 1.0, 1.0, 1.0, 1.0, 1.0, 1.0, 1.0, 1.0, 1.0, 1.0, 1.0, 1.0, 1.0, 1.0, 1.0, 1.0, 1.0, 1.0, 1.0, 1.0, 1.0, 1.0, 1.0, 1.0, 1.0, 1.0, 1.0, 1.0, 1.0, 1.0, 1.0, 1.0, 1.0, 1.0, 1.0, 1.0, 1.0, 1.0, 1.0, 1.0, 1.0, 1.0, 1.0, 1.0, 1.0, 1.0, 1.0, 1.0, 1.0, 1.0, 1.0, 1.0, 1.0, 1.0, 1.0, 1.0, 1.0, 1.0, 1.0, 1.0, 1.0, 1.0, 1.0, 1.0, 1.0, 1.0, 1.0, 1.0, 1.0, 1.0, 1.0, 1.0, 1.0, 1.0, 1.0, 1.0, 1.0, 1.0, 1.0, 1.0, 1.0, 1.0, 1.0, 1.0, 1.0, 1.0, 1.0, 1.0, 1.0, 1.0, 1.0, 1.0, 1.0, 1.0, 1.0, 1.0, 1.0, 1.0, 1.0, 1.0, 1.0, 1.0, 1.0, 1.0, 1.0, 1.0, 1.0, 1.0, 1.0, 1.0, 1.0, 1.0, 0.9394, 0.9394]): _vg.add([_i], _w, 'REPLACE')
_m = ob_palmer.modifiers.new('Armature', 'ARMATURE')
_m.object = ob_palmerarmature
ob_palmerarmature.location = (0.0, 0.0, 0.0)
ob_palmerarmature.show_in_front = True

# ---- collection membership
col_collection.objects.link(ob_palmer)
col_collection.objects.link(ob_palmerarmature)

# ---- scene / render settings (as saved in the file)
scene.frame_start = 1; scene.frame_end = 250; scene.frame_set(1)
scene.render.engine = 'BLENDER_EEVEE_NEXT'
scene.cycles.sampling_pattern = 'TABULATED_SOBOL'
scene.view_settings.view_transform = 'Filmic'
bpy.context.view_layer.update()

# ---- added for rendering (the .blend has no active camera and no usable light): camera, sun
cam_auto = bpy.data.cameras.new('AutoCamera')
cam_auto.lens = 50.0
cam_auto.sensor_width = 36.0
cam_auto.clip_end = 1000.0
ob_auto_camera = bpy.data.objects.new('AutoCamera', cam_auto)
scene.collection.objects.link(ob_auto_camera)
ob_auto_camera.location = (1.40232, -1.70065, 1.68043)
ob_auto_camera.rotation_euler = (1.09748, -7.21219e-08, 0.694738)
scene.camera = ob_auto_camera
light_auto_sun = bpy.data.lights.new('AutoSun', 'SUN')
light_auto_sun.energy = 3.0
light_auto_sun.angle = 0.0523599
ob_auto_sun = bpy.data.objects.new('AutoSun', light_auto_sun)
scene.collection.objects.link(ob_auto_sun)
ob_auto_sun.rotation_euler = (0.872665, 0.174533, 0.523599)
bpy.context.view_layer.update()

